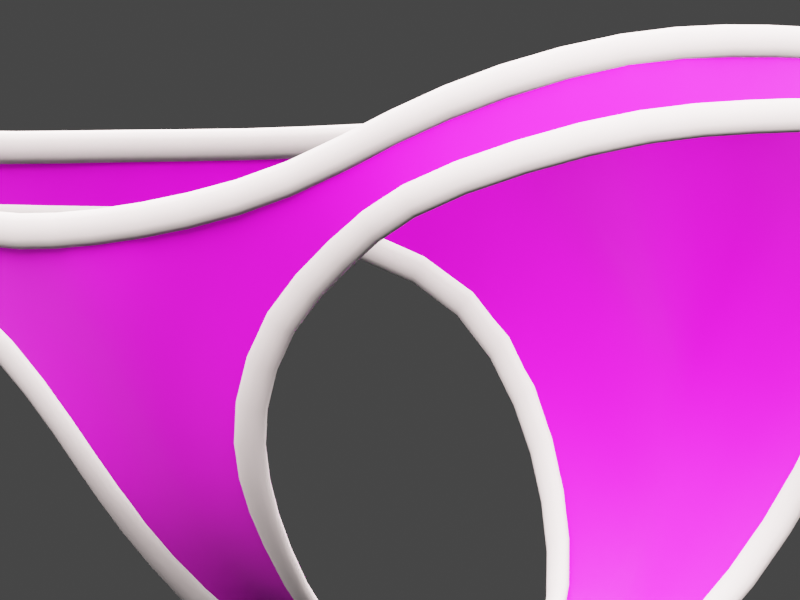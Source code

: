 # Source: clothes002.blend  (saved by Blender 2.80.75; exported with 4.5.12 LTS)
import bpy
from mathutils import Matrix  # noqa: F401  (used for matrix-valued properties, if any)

bpy.ops.wm.read_factory_settings(use_empty=True)
scene = bpy.context.scene
scene.name = 'Scene'

# ---- collections
col_collection = bpy.data.collections.new('Collection'); scene.collection.children.link(col_collection)

# ---- images (referenced by path relative to the original .blend; pixels are not part of the script)
import os
ASSET_DIR = os.environ.get("B2B_ASSET_DIR", "")  # directory of the original .blend (textures are referenced by path, not embedded)
HERE = os.path.dirname(os.path.abspath(__file__))  # packed textures are extracted next to this script under _unpacked/

def load_image(name, relpath, width, height, colorspace="sRGB"):
    """Load a texture the original file referenced (path relative to the .blend, or extracted next to this script)."""
    p = next((c for c in (os.path.join(HERE, relpath), os.path.join(ASSET_DIR, relpath)) if relpath and os.path.exists(c)), "")
    if p:
        img = bpy.data.images.load(p, check_existing=True)
        img.name = name
    else:  # same state as the original file: an image datablock whose file is absent (Cycles renders it pink)
        img = bpy.data.images.new(name, width, height)
        img.source = "FILE"
        img.filepath = "//" + (relpath or name)
    img.colorspace_settings.name = colorspace
    return img
img_tex_shorts_striped_png_001 = load_image('tex_shorts_striped.png.001', 'tex_shorts_striped.png', 1024, 1024, 'sRGB')

# ---- materials (node trees are filled in below, after node groups)
mat_matshorts_waku_001 = bpy.data.materials.new('MatShorts_waku.001')
mat_matshort_spripe = bpy.data.materials.new('MatShort_spripe')

# ---- material node trees
mat_matshorts_waku_001.use_nodes = True; mat_matshorts_waku_001.node_tree.nodes.clear()
_N = mat_matshorts_waku_001.node_tree.nodes; _L = mat_matshorts_waku_001.node_tree.links
n0 = _N.new('ShaderNodeOutputMaterial'); n0.name = 'Material Output'; n0.location = (300, 300)
n1 = _N.new('ShaderNodeBsdfPrincipled'); n1.name = 'Principled BSDF'; n1.location = (10, 300)
n1.distribution = 'GGX'
n1.subsurface_method = 'BURLEY'
n1.inputs[3].default_value = 1.45
n1.inputs[27].default_value = (0.0, 0.0, 0.0, 1.0)
n1.inputs[28].default_value = 1.0
_L.new(n1.outputs[0], n0.inputs[0])
n0.is_active_output = True
mat_matshort_spripe.use_nodes = True; mat_matshort_spripe.node_tree.nodes.clear()
_N = mat_matshort_spripe.node_tree.nodes; _L = mat_matshort_spripe.node_tree.links
n0 = _N.new('ShaderNodeOutputMaterial'); n0.name = 'Material Output'; n0.location = (576, 300)
n1 = _N.new('ShaderNodeBsdfPrincipled'); n1.name = 'Principled BSDF'; n1.location = (286, 300)
n1.distribution = 'GGX'
n1.subsurface_method = 'BURLEY'
n1.inputs[2].default_value = 0.6
n1.inputs[3].default_value = 1.45
n1.inputs[13].default_value = 0.1
n1.inputs[24].default_value = 0.1
n1.inputs[27].default_value = (0.0, 0.0, 0.0, 1.0)
n1.inputs[28].default_value = 1.0
n2 = _N.new('ShaderNodeTexImage'); n2.name = 'Image Texture'; n2.location = (-47, 68)
n2.image = img_tex_shorts_striped_png_001
_L.new(n1.outputs[0], n0.inputs[0])
_L.new(n2.outputs[0], n1.inputs[0])
n0.is_active_output = True

# ---- world
world_world = bpy.data.worlds.new('World'); scene.world = world_world
world_world.use_nodes = True; world_world.node_tree.nodes.clear()
_N = world_world.node_tree.nodes; _L = world_world.node_tree.links
n0 = _N.new('ShaderNodeOutputWorld'); n0.name = 'World Output'; n0.location = (300, 300)
n1 = _N.new('ShaderNodeBackground'); n1.name = 'Background'; n1.location = (10, 300)
n1.inputs[0].default_value = (0.05088, 0.05088, 0.05088, 1.0)
_L.new(n1.outputs[0], n0.inputs[0])
n0.is_active_output = True
world_world.color = (0.05088, 0.05088, 0.05088)
world_world.use_sun_shadow = False
world_world.sun_shadow_jitter_overblur = 0.0

# ---- cameras
cam_camera = bpy.data.cameras.new('Camera')
cam_camera.clip_end = 200.0
cam_camera.lens = 412.3
cam_camera.ortho_scale = 7.314
cam_camera.lens_unit = 'FOV'

# ---- lights
light_light = bpy.data.lights.new('Light', 'SUN')
light_light.color = (1.0, 0.8226, 0.8127)
light_light.transmission_factor = 0.0
light_light.angle = 2.094
light_light.energy = 30.0
light_light.shadow_soft_size = 0.1
light_light.shadow_cascade_max_distance = 1000.0
light_light.cycles.max_bounces = 16

# ---- meshes
me_cube = bpy.data.meshes.new('Cube')
me_cube.from_pydata([(-0.001322, -0.001322, -0.001322), (-0.001322, -0.001322, 0.001322), (-0.001322, 0.001322, -0.001322), (-0.001322, 0.001322, 0.001322), (0.001322, -0.001322, -0.001322), (0.001322, -0.001322, 0.001322), (0.001322, 0.001322, -0.001322), (0.001322, 0.001322, 0.001322)], [], [(0, 1, 3, 2), (2, 3, 7, 6), (6, 7, 5, 4), (4, 5, 1, 0), (2, 6, 4, 0), (7, 3, 1, 5)])
_uv = me_cube.uv_layers.new(name='UVMap')
_uv.uv.foreach_set('vector', [0.375, 0.0, 0.625, 0.0, 0.625, 0.25, 0.375, 0.25, 0.375, 0.25, 0.625, 0.25, 0.625, 0.5, 0.375, 0.5, 0.375, 0.5, 0.625, 0.5, 0.625, 0.75, 0.375, 0.75, 0.375, 0.75, 0.625, 0.75, 0.625, 1.0, 0.375, 1.0, 0.125, 0.5, 0.375, 0.5, 0.375, 0.75, 0.125, 0.75, 0.625, 0.5, 0.875, 0.5, 0.875, 0.75, 0.625, 0.75])
me_cube.use_remesh_preserve_volume = False
me_cube.use_remesh_preserve_attributes = False
me_cube.use_mirror_vertex_groups = False
me_cube.update()
me_cylinder_003 = bpy.data.meshes.new('Cylinder.003')
me_cylinder_003.from_pydata([(2.396e-05, -4.7, 47.55), (2.398e-05, -4.757, 47.74), (2.399e-05, -4.87, 47.74), (2.399e-05, -4.926, 47.55), (2.398e-05, -4.87, 47.35), (2.396e-05, -4.757, 47.35), (1.22, -4.617, 47.61), (1.225, -4.673, 47.81), (1.235, -4.786, 47.81), (1.24, -4.842, 47.61), (1.235, -4.786, 47.41), (1.225, -4.673, 47.41), (2.412, -4.361, 47.83), (2.386, -4.418, 48.02), (2.411, -4.529, 48.02), (2.461, -4.581, 47.83), (2.487, -4.523, 47.64), (2.462, -4.413, 47.64), (3.618, -4.075, 48.34), (3.576, -4.134, 48.54), (3.619, -4.238, 48.55), (3.702, -4.283, 48.37), (3.743, -4.224, 48.18), (3.701, -4.12, 48.16), (4.602, -3.612, 48.75), (4.57, -3.666, 48.94), (4.628, -3.762, 48.96), (4.717, -3.804, 48.78), (4.749, -3.751, 48.59), (4.692, -3.655, 48.57), (5.437, -2.661, 49.1), (5.429, -2.692, 49.3), (5.515, -2.761, 49.32), (5.609, -2.798, 49.15), (5.618, -2.766, 48.94), (5.531, -2.698, 48.92), (5.785, -1.498, 49.25), (5.778, -1.504, 49.46), (5.881, -1.536, 49.49), (5.99, -1.562, 49.32), (5.997, -1.556, 49.12), (5.894, -1.525, 49.08), (5.785, -0.2755, 49.35), (5.781, -0.2833, 49.56), (5.889, -0.2744, 49.59), (6.0, -0.2579, 49.42), (6.004, -0.2501, 49.22), (5.897, -0.259, 49.18), (5.435, 1.077, 49.48), (5.427, 1.069, 49.69), (5.532, 1.093, 49.72), (5.643, 1.125, 49.56), (5.65, 1.133, 49.35), (5.546, 1.109, 49.32), (4.732, 2.419, 49.56), (4.706, 2.419, 49.76), (4.787, 2.485, 49.8), (4.894, 2.552, 49.64), (4.92, 2.552, 49.44), (4.839, 2.485, 49.4), (3.751, 3.209, 49.6), (3.729, 3.184, 49.8), (3.781, 3.272, 49.85), (3.855, 3.385, 49.7), (3.878, 3.41, 49.49), (3.826, 3.322, 49.45), (2.473, 3.649, 49.59), (2.462, 3.617, 49.79), (2.476, 3.718, 49.84), (2.501, 3.851, 49.69), (2.512, 3.883, 49.49), (2.498, 3.782, 49.44), (1.187, 3.688, 49.58), (1.181, 3.655, 49.78), (1.181, 3.757, 49.83), (1.187, 3.892, 49.68), (1.193, 3.925, 49.48), (1.194, 3.823, 49.43), (0.0, 3.631, 49.58), (0.0, 3.598, 49.78), (0.0, 3.7, 49.83), (0.0, 3.835, 49.68), (0.0, 3.868, 49.48), (0.0, 3.766, 49.43), (1.305, -3.837, 45.71), (1.133, -3.945, 45.73), (1.147, -4.038, 45.67), (1.332, -4.022, 45.59), (1.504, -3.914, 45.57), (1.49, -3.821, 45.63), (1.949, -4.06, 46.57), (1.8, -4.173, 46.65), (1.806, -4.274, 46.59), (1.962, -4.261, 46.46), (2.111, -4.148, 46.38), (2.105, -4.048, 46.44), (2.846, -4.024, 47.16), (2.752, -4.133, 47.31), (2.747, -4.239, 47.27), (2.835, -4.235, 47.08), (2.929, -4.126, 46.94), (2.935, -4.02, 46.98), (3.735, -4.162, 47.55), (3.677, -4.224, 47.74), (3.717, -4.328, 47.75), (3.816, -4.371, 47.58), (3.875, -4.309, 47.39), (3.834, -4.204, 47.38), (4.945, -3.691, 47.94), (4.913, -3.745, 48.13), (4.971, -3.84, 48.15), (5.06, -3.883, 47.97), (5.092, -3.83, 47.78), (5.034, -3.734, 47.76), (5.786, -2.746, 48.28), (5.771, -2.782, 48.48), (5.859, -2.848, 48.5), (5.962, -2.878, 48.33), (5.977, -2.842, 48.13), (5.889, -2.776, 48.1), (6.02, -1.498, 48.44), (6.014, -1.504, 48.64), (6.117, -1.536, 48.68), (6.226, -1.562, 48.51), (6.233, -1.556, 48.3), (6.13, -1.525, 48.27), (6.104, -0.2031, 48.6), (6.099, -0.2108, 48.8), (6.207, -0.2019, 48.84), (6.318, -0.1854, 48.67), (6.322, -0.1777, 48.46), (6.215, -0.1865, 48.43), (5.782, 1.241, 48.68), (5.775, 1.234, 48.88), (5.876, 1.269, 48.92), (5.984, 1.313, 48.75), (5.991, 1.32, 48.55), (5.89, 1.284, 48.51), (4.957, 2.602, 48.73), (4.931, 2.602, 48.93), (5.012, 2.668, 48.97), (5.119, 2.735, 48.81), (5.145, 2.735, 48.61), (5.064, 2.668, 48.57), (4.039, 3.606, 48.54), (3.98, 3.616, 48.73), (4.029, 3.707, 48.78), (4.138, 3.789, 48.63), (4.197, 3.78, 48.43), (4.147, 3.688, 48.39), (3.071, 4.31, 47.88), (2.932, 4.38, 48.01), (2.955, 4.489, 48.03), (3.118, 4.529, 47.91), (3.257, 4.459, 47.78), (3.233, 4.349, 47.77), (2.412, 4.461, 46.7), (2.245, 4.498, 46.82), (2.239, 4.611, 46.83), (2.398, 4.686, 46.72), (2.564, 4.648, 46.61), (2.571, 4.536, 46.6), (1.904, 4.317, 45.56), (1.717, 4.341, 45.64), (1.698, 4.452, 45.64), (1.866, 4.54, 45.57), (2.053, 4.516, 45.49), (2.072, 4.405, 45.49), (1.35, 3.803, 44.4), (1.159, 3.821, 44.47), (1.117, 3.914, 44.42), (1.266, 3.99, 44.31), (1.457, 3.972, 44.24), (1.499, 3.879, 44.29), (0.9978, 3.037, 43.54), (0.8068, 3.063, 43.61), (0.763, 3.146, 43.55), (0.9102, 3.203, 43.42), (1.101, 3.177, 43.35), (1.145, 3.095, 43.41), (0.6806, 2.174, 43.15), (0.4932, 2.208, 43.22), (0.4371, 2.261, 43.14), (0.5686, 2.28, 42.99), (0.756, 2.247, 42.92), (0.812, 2.194, 43.0), (0.572, 1.332, 43.19), (0.3816, 1.358, 43.26), (0.319, 1.38, 43.17), (0.4468, 1.376, 43.01), (0.6372, 1.35, 42.94), (0.6998, 1.328, 43.03), (0.5742, 0.4646, 43.29), (0.382, 0.4674, 43.36), (0.3172, 0.4816, 43.26), (0.4446, 0.4929, 43.11), (0.6368, 0.4901, 43.04), (0.7015, 0.4759, 43.13), (0.5741, -0.5067, 43.33), (0.382, -0.5031, 43.39), (0.3173, -0.4887, 43.3), (0.4447, -0.4778, 43.14), (0.6368, -0.4814, 43.08), (0.7015, -0.4958, 43.17), (0.5741, -1.363, 43.41), (0.382, -1.335, 43.47), (0.3173, -1.356, 43.38), (0.4447, -1.405, 43.23), (0.6368, -1.434, 43.16), (0.7015, -1.413, 43.26), (0.6776, -2.143, 43.7), (0.4806, -2.167, 43.74), (0.4308, -2.202, 43.65), (0.5781, -2.214, 43.51), (0.775, -2.19, 43.46), (0.8248, -2.154, 43.56), (0.875, -2.926, 44.41), (0.6766, -2.964, 44.43), (0.6457, -3.028, 44.35), (0.813, -3.055, 44.23), (1.011, -3.017, 44.21), (1.042, -2.953, 44.3), (1.034, -3.466, 45.01), (0.856, -3.565, 45.02), (0.8699, -3.658, 44.96), (1.061, -3.653, 44.89), (1.239, -3.553, 44.88), (1.225, -3.46, 44.95), (3.679, -4.194, 48.3), (4.677, -3.687, 48.67), (3.766, -4.272, 47.58), (4.968, -3.777, 48.03), (3.737, -4.246, 47.82), (3.708, -4.22, 48.06), (4.774, -3.717, 48.46), (4.871, -3.747, 48.24), (5.565, -2.747, 49.06), (5.899, -2.813, 48.39), (5.692, -2.792, 48.83), (5.791, -2.81, 48.63), (5.897, -1.536, 49.23), (6.111, -1.514, 48.55), (5.968, -1.529, 49.0), (6.04, -1.521, 48.77), (5.929, -0.2646, 49.34), (6.16, -0.2156, 48.72), (6.006, -0.2482, 49.13), (6.083, -0.2319, 48.93), (5.538, 1.116, 49.43), (5.816, 1.274, 48.81), (5.631, 1.169, 49.23), (5.724, 1.221, 49.02), (4.844, 2.507, 49.53), (5.001, 2.651, 48.82), (4.896, 2.555, 49.29), (4.949, 2.603, 49.06), (3.803, 3.315, 49.58), (4.03, 3.688, 48.63), (3.879, 3.439, 49.27), (3.954, 3.564, 48.95), (2.841, 4.222, 48.46), (2.638, 3.977, 49.07), (3.02, 4.438, 47.9), (2.494, 3.752, 49.65), (1.78, 4.612, 47.23), (1.356, 4.582, 47.77), (2.333, 4.548, 46.74), (1.165, 4.26, 48.66), (1.188, 3.806, 49.63), (1.145, 4.614, 45.76), (0.6112, 4.633, 46.03), (1.782, 4.402, 45.59), (0.0, 4.585, 46.25), (0.0, 4.125, 48.38), (0.0, 3.755, 49.57), (0.5898, 4.472, 47.64), (0.0, 4.387, 47.24), (0.8043, 3.955, 44.56), (0.3903, 4.048, 44.72), (1.218, 3.882, 44.4), (0.0, 3.909, 44.87), (0.5679, 3.225, 43.61), (0.2972, 3.318, 43.71), (0.8938, 3.132, 43.5), (0.0, 3.406, 43.81), (0.3431, 2.309, 43.17), (0.1734, 2.37, 43.24), (0.5557, 2.249, 43.1), (0.0, 2.427, 43.3), (0.2708, 1.37, 43.14), (0.1222, 1.381, 43.18), (0.3988, 1.359, 43.09), (0.0, 1.4, 43.23), (0.2773, 0.4911, 43.22), (0.1287, 0.4919, 43.26), (0.3988, 0.4902, 43.17), (1.49e-08, 0.4925, 43.31), (0.2773, -0.4973, 43.26), (0.1287, -0.4965, 43.31), (0.3988, -0.4981, 43.22), (1.49e-08, -0.4959, 43.36), (0.3219, -1.377, 43.36), (0.1494, -1.376, 43.41), (0.463, -1.378, 43.3), (0.0, -1.375, 43.47), (0.3603, -2.177, 43.67), (0.1607, -2.19, 43.69), (0.5254, -2.166, 43.63), (0.0, -2.201, 43.72), (0.5415, -3.022, 44.34), (0.2434, -3.053, 44.37), (0.789, -2.996, 44.31), (0.0, -3.08, 44.4), (0.6707, -3.584, 44.98), (0.3295, -3.623, 45.03), (0.9832, -3.552, 44.94), (0.0, -3.656, 45.05), (0.8248, -4.123, 45.98), (0.4126, -4.289, 46.28), (1.233, -3.948, 45.68), (0.0, -4.487, 46.46), (1.683, -4.342, 46.86), (1.398, -4.542, 47.21), (1.879, -4.163, 46.53), (1.151, -4.73, 47.54), (2.698, -4.248, 47.35), (2.569, -4.368, 47.57), (2.815, -4.14, 47.16), (2.433, -4.481, 47.76), (0.0, -4.832, 47.48)], [], [(0, 6, 11, 5), (4, 10, 9, 3), (2, 8, 7, 1), (5, 11, 10, 4), (3, 9, 8, 2), (1, 7, 6, 0), (8, 14, 13, 7), (11, 17, 16, 10), (9, 15, 14, 8), (7, 13, 12, 6), (6, 12, 17, 11), (10, 16, 15, 9), (13, 19, 18, 12), (12, 18, 23, 17), (16, 22, 21, 15), (14, 20, 19, 13), (17, 23, 22, 16), (15, 21, 20, 14), (18, 24, 29, 23), (22, 28, 27, 21), (20, 26, 25, 19), (23, 29, 28, 22), (21, 27, 26, 20), (19, 25, 24, 18), (29, 35, 34, 28), (27, 33, 32, 26), (25, 31, 30, 24), (24, 30, 35, 29), (28, 34, 33, 27), (26, 32, 31, 25), (30, 36, 41, 35), (34, 40, 39, 33), (32, 38, 37, 31), (35, 41, 40, 34), (33, 39, 38, 32), (31, 37, 36, 30), (41, 47, 46, 40), (39, 45, 44, 38), (37, 43, 42, 36), (36, 42, 47, 41), (40, 46, 45, 39), (38, 44, 43, 37), (46, 52, 51, 45), (44, 50, 49, 43), (47, 53, 52, 46), (45, 51, 50, 44), (43, 49, 48, 42), (42, 48, 53, 47), (51, 57, 56, 50), (49, 55, 54, 48), (48, 54, 59, 53), (52, 58, 57, 51), (50, 56, 55, 49), (53, 59, 58, 52), (56, 62, 61, 55), (59, 65, 64, 58), (57, 63, 62, 56), (55, 61, 60, 54), (54, 60, 65, 59), (58, 64, 63, 57), (61, 67, 66, 60), (60, 66, 71, 65), (64, 70, 69, 63), (62, 68, 67, 61), (65, 71, 70, 64), (63, 69, 68, 62), (71, 77, 76, 70), (69, 75, 74, 68), (67, 73, 72, 66), (66, 72, 77, 71), (70, 76, 75, 69), (68, 74, 73, 67), (72, 78, 83, 77), (76, 82, 81, 75), (74, 80, 79, 73), (77, 83, 82, 76), (75, 81, 80, 74), (73, 79, 78, 72), (84, 90, 95, 89), (88, 94, 93, 87), (86, 92, 91, 85), (89, 95, 94, 88), (87, 93, 92, 86), (85, 91, 90, 84), (92, 98, 97, 91), (95, 101, 100, 94), (93, 99, 98, 92), (91, 97, 96, 90), (90, 96, 101, 95), (94, 100, 99, 93), (97, 103, 102, 96), (96, 102, 107, 101), (100, 106, 105, 99), (98, 104, 103, 97), (101, 107, 106, 100), (99, 105, 104, 98), (102, 108, 113, 107), (106, 112, 111, 105), (104, 110, 109, 103), (107, 113, 112, 106), (105, 111, 110, 104), (103, 109, 108, 102), (113, 119, 118, 112), (111, 117, 116, 110), (109, 115, 114, 108), (108, 114, 119, 113), (112, 118, 117, 111), (110, 116, 115, 109), (114, 120, 125, 119), (118, 124, 123, 117), (116, 122, 121, 115), (119, 125, 124, 118), (117, 123, 122, 116), (115, 121, 120, 114), (125, 131, 130, 124), (123, 129, 128, 122), (121, 127, 126, 120), (120, 126, 131, 125), (124, 130, 129, 123), (122, 128, 127, 121), (130, 136, 135, 129), (128, 134, 133, 127), (131, 137, 136, 130), (129, 135, 134, 128), (127, 133, 132, 126), (126, 132, 137, 131), (135, 141, 140, 134), (133, 139, 138, 132), (132, 138, 143, 137), (136, 142, 141, 135), (134, 140, 139, 133), (137, 143, 142, 136), (140, 146, 145, 139), (143, 149, 148, 142), (141, 147, 146, 140), (139, 145, 144, 138), (138, 144, 149, 143), (142, 148, 147, 141), (145, 151, 150, 144), (144, 150, 155, 149), (148, 154, 153, 147), (146, 152, 151, 145), (149, 155, 154, 148), (147, 153, 152, 146), (155, 161, 160, 154), (153, 159, 158, 152), (151, 157, 156, 150), (150, 156, 161, 155), (154, 160, 159, 153), (152, 158, 157, 151), (156, 162, 167, 161), (160, 166, 165, 159), (158, 164, 163, 157), (161, 167, 166, 160), (159, 165, 164, 158), (157, 163, 162, 156), (162, 168, 173, 167), (166, 172, 171, 165), (164, 170, 169, 163), (167, 173, 172, 166), (165, 171, 170, 164), (163, 169, 168, 162), (173, 179, 178, 172), (171, 177, 176, 170), (169, 175, 174, 168), (168, 174, 179, 173), (172, 178, 177, 171), (170, 176, 175, 169), (174, 180, 185, 179), (178, 184, 183, 177), (176, 182, 181, 175), (179, 185, 184, 178), (177, 183, 182, 176), (175, 181, 180, 174), (185, 191, 190, 184), (183, 189, 188, 182), (181, 187, 186, 180), (180, 186, 191, 185), (184, 190, 189, 183), (182, 188, 187, 181), (186, 192, 197, 191), (190, 196, 195, 189), (188, 194, 193, 187), (191, 197, 196, 190), (189, 195, 194, 188), (187, 193, 192, 186), (197, 203, 202, 196), (195, 201, 200, 194), (193, 199, 198, 192), (192, 198, 203, 197), (196, 202, 201, 195), (194, 200, 199, 193), (202, 208, 207, 201), (200, 206, 205, 199), (203, 209, 208, 202), (201, 207, 206, 200), (199, 205, 204, 198), (198, 204, 209, 203), (207, 213, 212, 206), (205, 211, 210, 204), (204, 210, 215, 209), (208, 214, 213, 207), (206, 212, 211, 205), (209, 215, 214, 208), (212, 218, 217, 211), (215, 221, 220, 214), (213, 219, 218, 212), (211, 217, 216, 210), (210, 216, 221, 215), (214, 220, 219, 213), (89, 227, 222, 84), (87, 225, 226, 88), (85, 223, 224, 86), (88, 226, 227, 89), (86, 224, 225, 87), (84, 222, 223, 85), (217, 223, 222, 216), (216, 222, 227, 221), (220, 226, 225, 219), (218, 224, 223, 217), (221, 227, 226, 220), (219, 225, 224, 218), (232, 230, 231, 235), (228, 233, 234, 229), (233, 232, 235, 234), (234, 235, 239, 238), (229, 234, 238, 236), (235, 231, 237, 239), (238, 239, 243, 242), (236, 238, 242, 240), (239, 237, 241, 243), (242, 243, 247, 246), (240, 242, 246, 244), (243, 241, 245, 247), (246, 247, 251, 250), (244, 246, 250, 248), (247, 245, 249, 251), (250, 251, 255, 254), (248, 250, 254, 252), (251, 249, 253, 255), (254, 255, 259, 258), (252, 254, 258, 256), (255, 253, 257, 259), (258, 259, 260, 261), (259, 257, 262, 260), (256, 258, 261, 263), (263, 261, 265, 267), (260, 262, 266, 264), (261, 260, 264, 265), (263, 267, 268), (267, 265, 275), (264, 266, 271, 269), (265, 264, 269, 270), (268, 267, 273, 274), (276, 273, 267, 275), (275, 265, 270, 272), (275, 272, 276), (272, 270, 278, 280), (269, 271, 279, 277), (270, 269, 277, 278), (280, 278, 282, 284), (277, 279, 283, 281), (278, 277, 281, 282), (284, 282, 286, 288), (281, 283, 287, 285), (282, 281, 285, 286), (288, 286, 290, 292), (285, 287, 291, 289), (286, 285, 289, 290), (292, 290, 294, 296), (289, 291, 295, 293), (290, 289, 293, 294), (296, 294, 298, 300), (293, 295, 299, 297), (294, 293, 297, 298), (300, 298, 302, 304), (297, 299, 303, 301), (298, 297, 301, 302), (304, 302, 306, 308), (301, 303, 307, 305), (302, 301, 305, 306), (308, 306, 310, 312), (305, 307, 311, 309), (306, 305, 309, 310), (312, 310, 314, 316), (309, 311, 315, 313), (310, 309, 313, 314), (316, 314, 318, 320), (313, 315, 319, 317), (314, 313, 317, 318), (320, 318, 322, 324), (317, 319, 323, 321), (318, 317, 321, 322), (324, 322, 326, 328), (321, 323, 327, 325), (322, 321, 325, 326), (328, 326, 233, 228), (325, 327, 230, 232), (326, 325, 232, 233), (320, 324, 329)])
me_cylinder_003.polygons.foreach_set('use_smooth', [True] * 300)
me_cylinder_003.polygons.foreach_set('material_index', [0, 0, 0, 0, 0, 0, 0, 0, 0, 0, 0, 0, 0, 0, 0, 0, 0, 0, 0, 0, 0, 0, 0, 0, 0, 0, 0, 0, 0, 0, 0, 0, 0, 0, 0, 0, 0, 0, 0, 0, 0, 0, 0, 0, 0, 0, 0, 0, 0, 0, 0, 0, 0, 0, 0, 0, 0, 0, 0, 0, 0, 0, 0, 0, 0, 0, 0, 0, 0, 0, 0, 0, 0, 0, 0, 0, 0, 0, 0, 0, 0, 0, 0, 0, 0, 0, 0, 0, 0, 0, 0, 0, 0, 0, 0, 0, 0, 0, 0, 0, 0, 0, 0, 0, 0, 0, 0, 0, 0, 0, 0, 0, 0, 0, 0, 0, 0, 0, 0, 0, 0, 0, 0, 0, 0, 0, 0, 0, 0, 0, 0, 0, 0, 0, 0, 0, 0, 0, 0, 0, 0, 0, 0, 0, 0, 0, 0, 0, 0, 0, 0, 0, 0, 0, 0, 0, 0, 0, 0, 0, 0, 0, 0, 0, 0, 0, 0, 0, 0, 0, 0, 0, 0, 0, 0, 0, 0, 0, 0, 0, 0, 0, 0, 0, 0, 0, 0, 0, 0, 0, 0, 0, 0, 0, 0, 0, 0, 0, 0, 0, 0, 0, 0, 0, 0, 0, 0, 0, 0, 0, 0, 0, 0, 0, 0, 0, 0, 0, 0, 0, 0, 0, 1, 1, 1, 1, 1, 1, 1, 1, 1, 1, 1, 1, 1, 1, 1, 1, 1, 1, 1, 1, 1, 1, 1, 1, 1, 1, 1, 1, 1, 1, 1, 1, 1, 1, 1, 1, 1, 1, 1, 1, 1, 1, 1, 1, 1, 1, 1, 1, 1, 1, 1, 1, 1, 1, 1, 1, 1, 1, 1, 1, 1, 1, 1, 1, 1, 1, 1, 1, 1, 1, 1, 1, 1, 1, 1, 1, 1, 1])
_uv = me_cylinder_003.uv_layers.new(name='UVMap')
_uv.uv.foreach_set('vector', [0.0, 0.0, 0.0, 0.0, 0.0, 0.0, 0.0, 0.0, 0.0, 0.0, 0.0, 0.0, 0.0, 0.0, 0.0, 0.0, 0.0, 0.0, 0.0, 0.0, 0.0, 0.0, 0.0, 0.0, 0.0, 0.0, 0.0, 0.0, 0.0, 0.0, 0.0, 0.0, 0.0, 0.0, 0.0, 0.0, 0.0, 0.0, 0.0, 0.0, 0.0, 0.0, 0.0, 0.0, 0.0, 0.0, 0.0, 0.0, 0.0, 0.0, 0.0, 0.0, 0.0, 0.0, 0.0, 0.0, 0.0, 0.0, 0.0, 0.0, 0.0, 0.0, 0.0, 0.0, 0.0, 0.0, 0.0, 0.0, 0.0, 0.0, 0.0, 0.0, 0.0, 0.0, 0.0, 0.0, 0.0, 0.0, 0.0, 0.0, 0.0, 0.0, 0.0, 0.0, 0.0, 0.0, 0.0, 0.0, 0.0, 0.0, 0.0, 0.0, 0.0, 0.0, 0.0, 0.0, 0.0, 0.0, 0.0, 0.0, 0.0, 0.0, 0.0, 0.0, 0.0, 0.0, 0.0, 0.0, 0.0, 0.0, 0.0, 0.0, 0.0, 0.0, 0.0, 0.0, 0.0, 0.0, 0.0, 0.0, 0.0, 0.0, 0.0, 0.0, 0.0, 0.0, 0.0, 0.0, 0.0, 0.0, 0.0, 0.0, 0.0, 0.0, 0.0, 0.0, 0.0, 0.0, 0.0, 0.0, 0.0, 0.0, 0.0, 0.0, 0.0, 0.0, 0.0, 0.0, 0.0, 0.0, 0.0, 0.0, 0.0, 0.0, 0.0, 0.0, 0.0, 0.0, 0.0, 0.0, 0.0, 0.0, 0.0, 0.0, 0.0, 0.0, 0.0, 0.0, 0.0, 0.0, 0.0, 0.0, 0.0, 0.0, 0.0, 0.0, 0.0, 0.0, 0.0, 0.0, 0.0, 0.0, 0.0, 0.0, 0.0, 0.0, 0.0, 0.0, 0.0, 0.0, 0.0, 0.0, 0.0, 0.0, 0.0, 0.0, 0.0, 0.0, 0.0, 0.0, 0.0, 0.0, 0.0, 0.0, 0.0, 0.0, 0.0, 0.0, 0.0, 0.0, 0.0, 0.0, 0.0, 0.0, 0.0, 0.0, 0.0, 0.0, 0.0, 0.0, 0.0, 0.0, 0.0, 0.0, 0.0, 0.0, 0.0, 0.0, 0.0, 0.0, 0.0, 0.0, 0.0, 0.0, 0.0, 0.0, 0.0, 0.0, 0.0, 0.0, 0.0, 0.0, 0.0, 0.0, 0.0, 0.0, 0.0, 0.0, 0.0, 0.0, 0.0, 0.0, 0.0, 0.0, 0.0, 0.0, 0.0, 0.0, 0.0, 0.0, 0.0, 0.0, 0.0, 0.0, 0.0, 0.0, 0.0, 0.0, 0.0, 0.0, 0.0, 0.0, 0.0, 0.0, 0.0, 0.0, 0.0, 0.0, 0.0, 0.0, 0.0, 0.0, 0.0, 0.0, 0.0, 0.0, 0.0, 0.0, 0.0, 0.0, 0.0, 0.0, 0.0, 0.0, 0.0, 0.0, 0.0, 0.0, 0.0, 0.0, 0.0, 0.0, 0.0, 0.0, 0.0, 0.0, 0.0, 0.0, 0.0, 0.0, 0.0, 0.0, 0.0, 0.0, 0.0, 0.0, 0.0, 0.0, 0.0, 0.0, 0.0, 0.0, 0.0, 0.0, 0.0, 0.0, 0.0, 0.0, 0.0, 0.0, 0.0, 0.0, 0.0, 0.0, 0.0, 0.0, 0.0, 0.0, 0.0, 0.0, 0.0, 0.0, 0.0, 0.0, 0.0, 0.0, 0.0, 0.0, 0.0, 0.0, 0.0, 0.0, 0.0, 0.0, 0.0, 0.0, 0.0, 0.0, 0.0, 0.0, 0.0, 0.0, 0.0, 0.0, 0.0, 0.0, 0.0, 0.0, 0.0, 0.0, 0.0, 0.0, 0.0, 0.0, 0.0, 0.0, 0.0, 0.0, 0.0, 0.0, 0.0, 0.0, 0.0, 0.0, 0.0, 0.0, 0.0, 0.0, 0.0, 0.0, 0.0, 0.0, 0.0, 0.0, 0.0, 0.0, 0.0, 0.0, 0.0, 0.0, 0.0, 0.0, 0.0, 0.0, 0.0, 0.0, 0.0, 0.0, 0.0, 0.0, 0.0, 0.0, 0.0, 0.0, 0.0, 0.0, 0.0, 0.0, 0.0, 0.0, 0.0, 0.0, 0.0, 0.0, 0.0, 0.0, 0.0, 0.0, 0.0, 0.0, 0.0, 0.0, 0.0, 0.0, 0.0, 0.0, 0.0, 0.0, 0.0, 0.0, 0.0, 0.0, 0.0, 0.0, 0.0, 0.0, 0.0, 0.0, 0.0, 0.0, 0.0, 0.0, 0.0, 0.0, 0.0, 0.0, 0.0, 0.0, 0.0, 0.0, 0.0, 0.0, 0.0, 0.0, 0.0, 0.0, 0.0, 0.0, 0.0, 0.0, 0.0, 0.0, 0.0, 0.0, 0.0, 0.0, 0.0, 0.0, 0.0, 0.0, 0.0, 0.0, 0.0, 0.0, 0.0, 0.0, 0.0, 0.0, 0.0, 0.0, 0.0, 0.0, 0.0, 0.0, 0.0, 0.0, 0.0, 0.0, 0.0, 0.0, 0.0, 0.0, 0.0, 0.0, 0.0, 0.0, 0.0, 0.0, 0.0, 0.0, 0.0, 0.0, 0.0, 0.0, 0.0, 0.0, 0.0, 0.0, 0.0, 0.0, 0.0, 0.0, 0.0, 0.0, 0.0, 0.0, 0.0, 0.0, 0.0, 0.0, 0.0, 0.0, 0.0, 0.0, 0.0, 0.0, 0.0, 0.0, 0.0, 0.0, 0.0, 0.0, 0.0, 0.0, 0.0, 0.0, 0.0, 0.0, 0.0, 0.0, 0.0, 0.0, 0.0, 0.0, 0.0, 0.0, 0.0, 0.0, 0.0, 0.0, 0.0, 0.0, 0.0, 0.0, 0.0, 0.0, 0.0, 0.0, 0.0, 0.0, 0.0, 0.0, 0.0, 0.0, 0.0, 0.0, 0.0, 0.0, 0.0, 0.0, 0.0, 0.0, 0.0, 0.0, 0.0, 0.0, 0.0, 0.0, 0.0, 0.0, 0.0, 0.0, 0.0, 0.0, 0.0, 0.0, 0.0, 0.0, 0.0, 0.0, 0.0, 0.0, 0.0, 0.0, 0.0, 0.0, 0.0, 0.0, 0.0, 0.0, 0.0, 0.0, 0.0, 0.0, 0.0, 0.0, 0.0, 0.0, 0.0, 0.0, 0.0, 0.0, 0.0, 0.0, 0.0, 0.0, 0.0, 0.0, 0.0, 0.0, 0.0, 0.0, 0.0, 0.0, 0.0, 0.0, 0.0, 0.0, 0.0, 0.0, 0.0, 0.0, 0.0, 0.0, 0.0, 0.0, 0.0, 0.0, 0.0, 0.0, 0.0, 0.0, 0.0, 0.0, 0.0, 0.0, 0.0, 0.0, 0.0, 0.0, 0.0, 0.0, 0.0, 0.0, 0.0, 0.0, 0.0, 0.0, 0.0, 0.0, 0.0, 0.0, 0.0, 0.0, 0.0, 0.0, 0.0, 0.0, 0.0, 0.0, 0.0, 0.0, 0.0, 0.0, 0.0, 0.0, 0.0, 0.0, 0.0, 0.0, 0.0, 0.0, 0.0, 0.0, 0.0, 0.0, 0.0, 0.0, 0.0, 0.0, 0.0, 0.0, 0.0, 0.0, 0.0, 0.0, 0.0, 0.0, 0.0, 0.0, 0.0, 0.0, 0.0, 0.0, 0.0, 0.0, 0.0, 0.0, 0.0, 0.0, 0.0, 0.0, 0.0, 0.0, 0.0, 0.0, 0.0, 0.0, 0.0, 0.0, 0.0, 0.0, 0.0, 0.0, 0.0, 0.0, 0.0, 0.0, 0.0, 0.0, 0.0, 0.0, 0.0, 0.0, 0.0, 0.0, 0.0, 0.0, 0.0, 0.0, 0.0, 0.0, 0.0, 0.0, 0.0, 0.0, 0.0, 0.0, 0.0, 0.0, 0.0, 0.0, 0.0, 0.0, 0.0, 0.0, 0.0, 0.0, 0.0, 0.0, 0.0, 0.0, 0.0, 0.0, 0.0, 0.0, 0.0, 0.0, 0.0, 0.0, 0.0, 0.0, 0.0, 0.0, 0.0, 0.0, 0.0, 0.0, 0.0, 0.0, 0.0, 0.0, 0.0, 0.0, 0.0, 0.0, 0.0, 0.0, 0.0, 0.0, 0.0, 0.0, 0.0, 0.0, 0.0, 0.0, 0.0, 0.0, 0.0, 0.0, 0.0, 0.0, 0.0, 0.0, 0.0, 0.0, 0.0, 0.0, 0.0, 0.0, 0.0, 0.0, 0.0, 0.0, 0.0, 0.0, 0.0, 0.0, 0.0, 0.0, 0.0, 0.0, 0.0, 0.0, 0.0, 0.0, 0.0, 0.0, 0.0, 0.0, 0.0, 0.0, 0.0, 0.0, 0.0, 0.0, 0.0, 0.0, 0.0, 0.0, 0.0, 0.0, 0.0, 0.0, 0.0, 0.0, 0.0, 0.0, 0.0, 0.0, 0.0, 0.0, 0.0, 0.0, 0.0, 0.0, 0.0, 0.0, 0.0, 0.0, 0.0, 0.0, 0.0, 0.0, 0.0, 0.0, 0.0, 0.0, 0.0, 0.0, 0.0, 0.0, 0.0, 0.0, 0.0, 0.0, 0.0, 0.0, 0.0, 0.0, 0.0, 0.0, 0.0, 0.0, 0.0, 0.0, 0.0, 0.0, 0.0, 0.0, 0.0, 0.0, 0.0, 0.0, 0.0, 0.0, 0.0, 0.0, 0.0, 0.0, 0.0, 0.0, 0.0, 0.0, 0.0, 0.0, 0.0, 0.0, 0.0, 0.0, 0.0, 0.0, 0.0, 0.0, 0.0, 0.0, 0.0, 0.0, 0.0, 0.0, 0.0, 0.0, 0.0, 0.0, 0.0, 0.0, 0.0, 0.0, 0.0, 0.0, 0.0, 0.0, 0.0, 0.0, 0.0, 0.0, 0.0, 0.0, 0.0, 0.0, 0.0, 0.0, 0.0, 0.0, 0.0, 0.0, 0.0, 0.0, 0.0, 0.0, 0.0, 0.0, 0.0, 0.0, 0.0, 0.0, 0.0, 0.0, 0.0, 0.0, 0.0, 0.0, 0.0, 0.0, 0.0, 0.0, 0.0, 0.0, 0.0, 0.0, 0.0, 0.0, 0.0, 0.0, 0.0, 0.0, 0.0, 0.0, 0.0, 0.0, 0.0, 0.0, 0.0, 0.0, 0.0, 0.0, 0.0, 0.0, 0.0, 0.0, 0.0, 0.0, 0.0, 0.0, 0.0, 0.0, 0.0, 0.0, 0.0, 0.0, 0.0, 0.0, 0.0, 0.0, 0.0, 0.0, 0.0, 0.0, 0.0, 0.0, 0.0, 0.0, 0.0, 0.0, 0.0, 0.0, 0.0, 0.0, 0.0, 0.0, 0.0, 0.0, 0.0, 0.0, 0.0, 0.0, 0.0, 0.0, 0.0, 0.0, 0.0, 0.0, 0.0, 0.0, 0.0, 0.0, 0.0, 0.0, 0.0, 0.0, 0.0, 0.0, 0.0, 0.0, 0.0, 0.0, 0.0, 0.0, 0.0, 0.0, 0.0, 0.0, 0.0, 0.0, 0.0, 0.0, 0.0, 0.0, 0.0, 0.0, 0.0, 0.0, 0.0, 0.0, 0.0, 0.0, 0.0, 0.0, 0.0, 0.0, 0.0, 0.0, 0.0, 0.0, 0.0, 0.0, 0.0, 0.0, 0.0, 0.0, 0.0, 0.0, 0.0, 0.0, 0.0, 0.0, 0.0, 0.0, 0.0, 0.0, 0.0, 0.0, 0.0, 0.0, 0.0, 0.0, 0.0, 0.0, 0.0, 0.0, 0.0, 0.0, 0.0, 0.0, 0.0, 0.0, 0.0, 0.0, 0.0, 0.0, 0.0, 0.0, 0.0, 0.0, 0.0, 0.0, 0.0, 0.0, 0.0, 0.0, 0.0, 0.0, 0.0, 0.0, 0.0, 0.0, 0.0, 0.0, 0.0, 0.0, 0.0, 0.0, 0.0, 0.0, 0.0, 0.0, 0.0, 0.0, 0.0, 0.0, 0.0, 0.0, 0.0, 0.0, 0.0, 0.0, 0.0, 0.0, 0.0, 0.0, 0.0, 0.0, 0.0, 0.0, 0.0, 0.0, 0.0, 0.0, 0.0, 0.0, 0.0, 0.0, 0.0, 0.0, 0.0, 0.0, 0.0, 0.0, 0.0, 0.0, 0.0, 0.0, 0.0, 0.0, 0.0, 0.0, 0.0, 0.0, 0.0, 0.0, 0.0, 0.0, 0.0, 0.0, 0.0, 0.0, 0.0, 0.0, 0.0, 0.0, 0.0, 0.0, 0.0, 0.0, 0.0, 0.0, 0.0, 0.0, 0.0, 0.0, 0.0, 0.0, 0.0, 0.0, 0.0, 0.0, 0.0, 0.0, 0.0, 0.0, 0.0, 0.0, 0.0, 0.0, 0.0, 0.0, 0.0, 0.0, 0.0, 0.0, 0.0, 0.0, 0.0, 0.0, 0.0, 0.0, 0.0, 0.0, 0.0, 0.0, 0.0, 0.0, 0.0, 0.0, 0.0, 0.0, 0.0, 0.0, 0.0, 0.0, 0.0, 0.0, 0.0, 0.0, 0.0, 0.0, 0.0, 0.0, 0.0, 0.0, 0.0, 0.0, 0.0, 0.0, 0.0, 0.0, 0.0, 0.0, 0.0, 0.0, 0.0, 0.0, 0.0, 0.0, 0.0, 0.0, 0.0, 0.0, 0.0, 0.0, 0.0, 0.0, 0.0, 0.0, 0.0, 0.0, 0.0, 0.0, 0.0, 0.0, 0.0, 0.0, 0.0, 0.0, 0.0, 0.0, 0.0, 0.0, 0.0, 0.0, 0.0, 0.0, 0.0, 0.0, 0.0, 0.0, 0.0, 0.0, 0.0, 0.0, 0.0, 0.0, 0.0, 0.0, 0.0, 0.0, 0.0, 0.0, 0.0, 0.0, 0.0, 0.0, 0.0, 0.0, 0.0, 0.0, 0.0, 0.0, 0.0, 0.0, 0.0, 0.0, 0.0, 0.0, 0.0, 0.0, 0.0, 0.0, 0.0, 0.0, 0.0, 0.0, 0.0, 0.0, 0.0, 0.0, 0.0, 0.0, 0.0, 0.0, 0.0, 0.0, 0.0, 0.0, 0.0, 0.0, 0.0, 0.0, 0.0, 0.0, 0.0, 0.0, 0.0, 0.0, 0.0, 0.0, 0.0, 0.0, 0.0, 0.0, 0.0, 0.0, 0.0, 0.0, 0.0, 0.0, 0.0, 0.0, 0.0, 0.0, 0.0, 0.0, 0.0, 0.0, 0.0, 0.0, 0.0, 0.0, 0.0, 0.0, 0.0, 0.0, 0.0, 0.0, 0.0, 0.0, 0.0, 0.0, 0.0, 0.0, 0.0, 0.0, 0.0, 0.0, 0.0, 0.0, 0.0, 0.0, 0.0, 0.0, 0.0, 0.0, 0.0, 0.0, 0.0, 0.0, 0.0, 0.0, 0.0, 0.0, 0.0, 0.0, 0.0, 0.0, 0.0, 0.0, 0.0, 0.0, 0.0, 0.0, 0.0, 0.0, 0.0, 0.0, 0.0, 0.0, 0.0, 0.0, 0.0, 0.0, 0.0, 0.0, 0.0, 0.0, 0.0, 0.0, 0.0, 0.0, 0.0, 0.0, 0.0, 0.0, 0.0, 0.0, 0.0, 0.0, 0.0, 0.0, 0.0, 0.0, 0.0, 0.0, 0.0, 0.0, 0.0, 0.0, 0.0, 0.0, 0.0, 0.0, 0.0, 0.0, 0.0, 0.0, 0.0, 0.0, 0.0, 0.0, 0.0, 0.0, 0.0, 0.0, 0.0, 0.0, 0.0, 0.0, 0.0, 0.0, 0.0, 0.0, 0.0, 0.0, 0.0, 0.0, 0.0, 0.0, 0.0, 0.0, 0.0, 0.0, 0.0, 0.0, 0.0, 0.0, 0.0, 0.0, 0.0, 0.0, 0.0, 0.0, 0.0, 0.0, 0.0, 0.0, 0.0, 0.0, 0.0, 0.0, 0.0, 0.0, 0.0, 0.0, 0.0, 0.0, 0.0, 0.0, 0.0, 0.0, 0.0, 0.0, 0.0, 0.0, 0.0, 0.0, 0.0, 0.0, 0.0, 0.0, 0.0, 0.0, 0.0, 0.0, 0.0, 0.0, 0.0, 0.0, 0.0, 0.0, 0.0, 0.0, 0.0, 0.0, 0.0, 0.0, 0.0, 0.0, 0.0, 0.0, 0.0, 0.0, 0.0, 0.0, 0.0, 0.0, 0.0, 0.0, 0.0, 0.0, 0.0, 0.0, 0.0, 0.0, 0.0, 0.0, 0.0, 0.0, 0.0, 0.0, 0.0, 0.0, 0.0, 0.0, 0.0, 0.0, 0.0, 0.0, 0.0, 0.0, 0.0, 0.0, 0.0, 0.0, 0.0, 0.0, 0.0, 0.0, 0.0, 0.0, 0.0, 0.0, 0.0, 0.0, 0.0, 0.0, 0.0, 0.0, 0.0, 0.0, 0.0, 0.0, 0.0, 0.0, 0.0, 0.0, 0.0, 0.0, 0.0, 0.0, 0.0, 0.0, 0.0, 0.0, 0.0, 0.0, 0.0, 0.0, 0.0, 0.0, 0.0, 0.0, 0.0, 0.0, 0.0, 0.0, 0.0, 0.0, 0.0, 0.0, 0.0, 0.0, 0.0, 0.0, 0.0, 0.0, 0.0, 0.0, 0.0, 0.0, 0.0, 0.0, 0.0, 0.0, 0.0, 0.0, 0.0, 0.0, 0.0, 0.0, 0.0, 0.0, 0.0, 0.0, 0.0, 0.0, 0.0, 0.0, 0.0, 0.0, 0.0, 0.0, 0.0, 0.0, 0.0, 0.0, 0.0, 0.0, 0.0, 0.0, 0.0, 0.0, 0.0, 0.0, 0.0, 0.0, 0.0, 0.0, 0.0, 0.0, 0.0, 0.0, 0.0, 0.0, 0.0, 0.0, 0.0, 0.0, 0.0, 0.0, 0.0, 0.0, 0.0, 0.0, 0.0, 0.0, 0.0, 0.0, 0.0, 0.0, 0.0, 0.0, 0.0, 0.0, 0.0, 0.0, 0.0, 0.0, 0.0, 0.0, 0.0, 0.0, 0.0, 0.0, 0.0, 0.0, 0.0, 0.0, 0.0, 0.0, 0.0, 0.0, 0.0, 0.0, 0.0, 0.0, 0.0, 0.0, 0.0, 0.0, 0.0, 0.0, 0.0, 0.0, 0.0, 0.0, 0.0, 0.0, 0.0, 0.0, 0.0, 0.0, 0.0, 0.0, 0.0, 0.0, 0.0, 0.0, 0.0, 0.0, 0.0, 0.0, 0.0, 0.0, 0.0, 0.0, 0.0, 0.0, 0.0, 0.0, 0.0, 0.0, 0.0, 0.0, 0.0, 0.0, 0.0, 0.0, 0.9807, 0.9369, 0.9767, 0.8688, 1.355, 0.9396, 1.342, 1.004, 0.9917, 1.073, 0.9858, 1.005, 1.329, 1.07, 1.316, 1.135, 0.9858, 1.005, 0.9807, 0.9369, 1.342, 1.004, 1.329, 1.07, 1.329, 1.07, 1.342, 1.004, 1.701, 1.108, 1.69, 1.166, 1.316, 1.135, 1.329, 1.07, 1.69, 1.166, 1.677, 1.237, 1.342, 1.004, 1.355, 0.9396, 1.715, 1.04, 1.701, 1.108, 1.69, 1.166, 1.701, 1.108, 2.052, 1.215, 2.033, 1.279, 1.677, 1.237, 1.69, 1.166, 2.033, 1.279, 2.014, 1.342, 1.701, 1.108, 1.715, 1.04, 2.071, 1.151, 2.052, 1.215, 2.033, 1.279, 2.052, 1.215, 2.392, 1.343, 2.372, 1.4, 2.014, 1.342, 2.033, 1.279, 2.372, 1.4, 2.352, 1.458, 2.052, 1.215, 2.071, 1.151, 2.412, 1.285, 2.392, 1.343, -0.6783, 1.448, -0.7008, 1.417, -0.4738, 1.278, -0.4547, 1.314, -0.6557, 1.48, -0.6783, 1.448, -0.4547, 1.314, -0.4356, 1.351, -0.7008, 1.417, -0.7234, 1.385, -0.493, 1.241, -0.4738, 1.278, -0.4547, 1.314, -0.4738, 1.278, -0.2225, 1.151, -0.2045, 1.191, -0.4356, 1.351, -0.4547, 1.314, -0.2045, 1.191, -0.1865, 1.231, -0.4738, 1.278, -0.493, 1.241, -0.2404, 1.111, -0.2225, 1.151, -0.2045, 1.191, -0.2225, 1.151, -0.004268, 1.037, 0.01521, 1.096, -0.1865, 1.231, -0.2045, 1.191, 0.01521, 1.096, 0.03471, 1.155, -0.2225, 1.151, -0.2404, 1.111, -0.02372, 0.9783, -0.004268, 1.037, 0.01521, 1.096, -0.004268, 1.037, 0.1923, 0.8895, 0.2338, 0.9932, -0.004268, 1.037, -0.02372, 0.9783, 0.1498, 0.7869, 0.1923, 0.8895, 0.03471, 1.155, 0.01521, 1.096, 0.2338, 0.9932, 0.2823, 1.106, 0.2823, 1.106, 0.2338, 0.9932, 0.4308, 0.7944, 0.4949, 0.9485, 0.1923, 0.8895, 0.1498, 0.7869, 0.2547, 0.5712, 0.3408, 0.6531, 0.2338, 0.9932, 0.1923, 0.8895, 0.3408, 0.6531, 0.4308, 0.7944, 0.2823, 1.106, 0.4949, 0.9485, 0.5041, 1.104, 0.4949, 0.9485, 0.4308, 0.7944, 0.5608, 0.7487, 0.3408, 0.6531, 0.2547, 0.5712, 0.34, 0.3602, 0.4417, 0.4046, 0.4308, 0.7944, 0.3408, 0.6531, 0.4417, 0.4046, 0.5434, 0.4482, 0.5041, 1.104, 0.4949, 0.9485, 0.705, 0.9035, 0.719, 1.098, 0.6885, 0.7457, 0.705, 0.9035, 0.4949, 0.9485, 0.5608, 0.7487, 0.5608, 0.7487, 0.4308, 0.7944, 0.5434, 0.4482, 0.6687, 0.5144, 0.5608, 0.7487, 0.6687, 0.5144, 0.6885, 0.7457, 0.6687, 0.5144, 0.5434, 0.4482, 0.5478, 0.1854, 0.6446, 0.2101, 0.4417, 0.4046, 0.34, 0.3602, 0.3933, 0.114, 0.4741, 0.1638, 0.5434, 0.4482, 0.4417, 0.4046, 0.4741, 0.1638, 0.5478, 0.1854, 0.6446, 0.2101, 0.5478, 0.1854, 0.5637, -0.05201, 0.6176, -0.04078, 0.4741, 0.1638, 0.3933, 0.114, 0.4557, -0.09052, 0.5145, -0.0689, 0.5478, 0.1854, 0.4741, 0.1638, 0.5145, -0.0689, 0.5637, -0.05201, 0.6176, -0.04078, 0.5637, -0.05201, 0.5537, -0.245, 0.5856, -0.2323, 0.5145, -0.0689, 0.4557, -0.09052, 0.4841, -0.2712, 0.5226, -0.2581, 0.5637, -0.05201, 0.5145, -0.0689, 0.5226, -0.2581, 0.5537, -0.245, 0.5856, -0.2323, 0.5537, -0.245, 0.5721, -0.4187, 0.5949, -0.4136, 0.5226, -0.2581, 0.4841, -0.2712, 0.5209, -0.4265, 0.5448, -0.4227, 0.5537, -0.245, 0.5226, -0.2581, 0.5448, -0.4227, 0.5721, -0.4187, 0.5949, -0.4136, 0.5721, -0.4187, 0.5876, -0.5755, 0.6118, -0.5736, 0.5448, -0.4227, 0.5209, -0.4265, 0.5372, -0.5796, 0.5601, -0.5778, 0.5721, -0.4187, 0.5448, -0.4227, 0.5601, -0.5778, 0.5876, -0.5755, -0.4013, -0.9932, -0.3644, -1.003, -0.2949, -0.7372, -0.3318, -0.7271, -0.3226, -1.015, -0.2876, -1.024, -0.2181, -0.758, -0.253, -0.7485, -0.3644, -1.003, -0.3226, -1.015, -0.253, -0.7485, -0.2949, -0.7372, -0.3318, -0.7271, -0.2949, -0.7372, -0.2332, -0.4987, -0.276, -0.487, -0.253, -0.7485, -0.2181, -0.758, -0.1439, -0.5229, -0.1845, -0.5115, -0.2949, -0.7372, -0.253, -0.7485, -0.1845, -0.5115, -0.2332, -0.4987, -0.276, -0.487, -0.2332, -0.4987, -0.193, -0.263, -0.2368, -0.2501, -0.1845, -0.5115, -0.1439, -0.5229, -0.09376, -0.2897, -0.1387, -0.2769, -0.2332, -0.4987, -0.1845, -0.5115, -0.1387, -0.2769, -0.193, -0.263, -0.2368, -0.2501, -0.193, -0.263, -0.1348, 0.03707, -0.2007, 0.05687, -0.1387, -0.2769, -0.09376, -0.2897, 0.01356, -0.003087, -0.05355, 0.01675, -0.193, -0.263, -0.1387, -0.2769, -0.05355, 0.01675, -0.1348, 0.03707, -0.2007, 0.05687, -0.1348, 0.03707, -0.08344, 0.2761, -0.1734, 0.2976, -0.05355, 0.01675, 0.01356, -0.003087, 0.09408, 0.2235, 0.009243, 0.2485, -0.1348, 0.03707, -0.05355, 0.01675, 0.009243, 0.2485, -0.08344, 0.2761, -0.1734, 0.2976, -0.08344, 0.2761, -0.01369, 0.6663, -0.1222, 0.7514, 0.009243, 0.2485, 0.09408, 0.2235, 0.1909, 0.4482, 0.08927, 0.558, -0.08344, 0.2761, 0.009243, 0.2485, 0.08927, 0.558, -0.01369, 0.6663, -0.1222, 0.7514, -0.01369, 0.6663, 0.296, 0.8959, 0.24, 1.008, 0.08927, 0.558, 0.1909, 0.4482, 0.4032, 0.6646, 0.3614, 0.774, -0.01369, 0.6663, 0.08927, 0.558, 0.3614, 0.774, 0.296, 0.8959, 0.24, 1.008, 0.296, 0.8959, 0.6413, 0.9258, 0.6097, 0.9926, 0.3614, 0.774, 0.4032, 0.6646, 0.6937, 0.7867, 0.6694, 0.8535, 0.296, 0.8959, 0.3614, 0.774, 0.6694, 0.8535, 0.6413, 0.9258, 0.6097, 0.9926, 0.6413, 0.9258, 0.9858, 1.005, 0.9917, 1.073, 0.6694, 0.8535, 0.6937, 0.7867, 0.9767, 0.8688, 0.9807, 0.9369, 0.6413, 0.9258, 0.6694, 0.8535, 0.9807, 0.9369, 0.9858, 1.005, -0.1222, 0.7514, 0.24, 1.008, -0.08036, 1.047])
me_cylinder_003.materials.append(mat_matshorts_waku_001)
me_cylinder_003.materials.append(mat_matshort_spripe)
me_cylinder_003.use_remesh_preserve_volume = False
me_cylinder_003.use_remesh_preserve_attributes = False
me_cylinder_003.use_mirror_vertex_groups = False
me_cylinder_003.use_paint_bone_selection = False
me_cylinder_003.use_paint_mask_vertex = True
me_cylinder_003.update()
me_cylinder_003.normals_split_custom_set([tuple(v) for v in zip(*[iter([-0.06749, 0.9977, -0.009168, -0.1364, 0.9905, -0.01808, 0.01823, 0.5741, -0.8186, 0.003232, 0.5756, -0.8177, 0.08204, -0.6047, -0.7922, 0.1686, -0.5944, -0.7863, 0.1392, -0.9903, -0.004025, 0.06815, -0.9976, -0.009052, 0.002263, -0.6276, 0.7786, 0.001298, -0.6302, 0.7765, -0.1803, 0.5811, 0.7936, -0.08191, 0.5906, 0.8028, 0.003232, 0.5756, -0.8177, 0.01823, 0.5741, -0.8186, 0.1686, -0.5944, -0.7863, 0.08204, -0.6047, -0.7922, 0.06815, -0.9976, -0.009052, 0.1392, -0.9903, -0.004025, 0.001298, -0.6302, 0.7765, 0.002263, -0.6276, 0.7786, -0.08191, 0.5906, 0.8028, -0.1803, 0.5811, 0.7936, -0.1364, 0.9905, -0.01808, -0.06749, 0.9977, -0.009168, 0.001298, -0.6302, 0.7765, -0.08855, -0.6386, 0.7644, -0.3555, 0.5766, 0.7356, -0.1803, 0.5811, 0.7936, 0.01823, 0.5741, -0.8186, 0.1035, 0.5963, -0.796, 0.349, -0.5414, -0.7649, 0.1686, -0.5944, -0.7863, 0.1392, -0.9903, -0.004025, 0.2196, -0.9756, 0.005987, -0.08855, -0.6386, 0.7644, 0.001298, -0.6302, 0.7765, -0.1803, 0.5811, 0.7936, -0.3555, 0.5766, 0.7356, -0.2058, 0.9777, -0.0418, -0.1364, 0.9905, -0.01808, -0.1364, 0.9905, -0.01808, -0.2058, 0.9777, -0.0418, 0.1035, 0.5963, -0.796, 0.01823, 0.5741, -0.8186, 0.1686, -0.5944, -0.7863, 0.349, -0.5414, -0.7649, 0.2196, -0.9756, 0.005987, 0.1392, -0.9903, -0.004025, -0.3555, 0.5766, 0.7356, -0.4821, 0.4977, 0.721, -0.3049, 0.9502, -0.06398, -0.2058, 0.9777, -0.0418, -0.2058, 0.9777, -0.0418, -0.3049, 0.9502, -0.06398, 0.1262, 0.5947, -0.794, 0.1035, 0.5963, -0.796, 0.349, -0.5414, -0.7649, 0.4769, -0.5517, -0.6843, 0.3065, -0.9493, 0.06935, 0.2196, -0.9756, 0.005987, -0.08855, -0.6386, 0.7644, -0.09829, -0.6325, 0.7683, -0.4821, 0.4977, 0.721, -0.3555, 0.5766, 0.7356, 0.1035, 0.5963, -0.796, 0.1262, 0.5947, -0.794, 0.4769, -0.5517, -0.6843, 0.349, -0.5414, -0.7649, 0.2196, -0.9756, 0.005987, 0.3065, -0.9493, 0.06935, -0.09829, -0.6325, 0.7683, -0.08855, -0.6386, 0.7644, -0.3049, 0.9502, -0.06398, -0.5572, 0.8162, -0.1529, -0.01518, 0.4967, -0.8678, 0.1262, 0.5947, -0.794, 0.4769, -0.5517, -0.6843, 0.618, -0.4888, -0.6158, 0.5516, -0.8194, 0.1561, 0.3065, -0.9493, 0.06935, -0.09829, -0.6325, 0.7683, 0.09659, -0.5639, 0.8202, -0.5901, 0.3987, 0.702, -0.4821, 0.4977, 0.721, 0.1262, 0.5947, -0.794, -0.01518, 0.4967, -0.8678, 0.618, -0.4888, -0.6158, 0.4769, -0.5517, -0.6843, 0.3065, -0.9493, 0.06935, 0.5516, -0.8194, 0.1561, 0.09659, -0.5639, 0.8202, -0.09829, -0.6325, 0.7683, -0.4821, 0.4977, 0.721, -0.5901, 0.3987, 0.702, -0.5572, 0.8162, -0.1529, -0.3049, 0.9502, -0.06398, -0.01518, 0.4967, -0.8678, -0.1786, 0.3258, -0.9284, 0.7717, -0.3039, -0.5586, 0.618, -0.4888, -0.6158, 0.5516, -0.8194, 0.1561, 0.8179, -0.5197, 0.2471, 0.295, -0.3605, 0.8849, 0.09659, -0.5639, 0.8202, -0.5901, 0.3987, 0.702, -0.7107, 0.2325, 0.664, -0.8266, 0.5071, -0.2441, -0.5572, 0.8162, -0.1529, -0.5572, 0.8162, -0.1529, -0.8266, 0.5071, -0.2441, -0.1786, 0.3258, -0.9284, -0.01518, 0.4967, -0.8678, 0.618, -0.4888, -0.6158, 0.7717, -0.3039, -0.5586, 0.8179, -0.5197, 0.2471, 0.5516, -0.8194, 0.1561, 0.09659, -0.5639, 0.8202, 0.295, -0.3605, 0.8849, -0.7107, 0.2325, 0.664, -0.5901, 0.3987, 0.702, -0.8266, 0.5071, -0.2441, -0.941, 0.1675, -0.2942, -0.2691, 0.1498, -0.9514, -0.1786, 0.3258, -0.9284, 0.7717, -0.3039, -0.5586, 0.8324, -0.07474, -0.5492, 0.9413, -0.1777, 0.2871, 0.8179, -0.5197, 0.2471, 0.295, -0.3605, 0.8849, 0.364, -0.146, 0.9199, -0.7893, 0.04498, 0.6124, -0.7107, 0.2325, 0.664, -0.1786, 0.3258, -0.9284, -0.2691, 0.1498, -0.9514, 0.8324, -0.07474, -0.5492, 0.7717, -0.3039, -0.5586, 0.8179, -0.5197, 0.2471, 0.9413, -0.1777, 0.2871, 0.364, -0.146, 0.9199, 0.295, -0.3605, 0.8849, -0.7107, 0.2325, 0.664, -0.7893, 0.04498, 0.6124, -0.941, 0.1675, -0.2942, -0.8266, 0.5071, -0.2441, -0.2691, 0.1498, -0.9514, -0.2874, 0.04913, -0.9565, 0.8209, 0.1459, -0.5521, 0.8324, -0.07474, -0.5492, 0.9413, -0.1777, 0.2871, 0.9501, 0.09164, 0.2982, 0.3754, -0.03179, 0.9263, 0.364, -0.146, 0.9199, -0.7893, 0.04498, 0.6124, -0.7895, -0.155, 0.5939, -0.9451, -0.09196, -0.3137, -0.941, 0.1675, -0.2942, -0.941, 0.1675, -0.2942, -0.9451, -0.09196, -0.3137, -0.2874, 0.04913, -0.9565, -0.2691, 0.1498, -0.9514, 0.8324, -0.07474, -0.5492, 0.8209, 0.1459, -0.5521, 0.9501, 0.09164, 0.2982, 0.9413, -0.1777, 0.2871, 0.364, -0.146, 0.9199, 0.3754, -0.03179, 0.9263, -0.7895, -0.155, 0.5939, -0.7893, 0.04498, 0.6124, 0.8209, 0.1459, -0.5521, 0.78, 0.3379, -0.5266, 0.8904, 0.3146, 0.3289, 0.9501, 0.09164, 0.2982, 0.3754, -0.03179, 0.9263, 0.3369, 0.0617, 0.9395, -0.7433, -0.339, 0.5766, -0.7895, -0.155, 0.5939, -0.2874, 0.04913, -0.9565, -0.2721, -0.0209, -0.962, 0.78, 0.3379, -0.5266, 0.8209, 0.1459, -0.5521, 0.9501, 0.09164, 0.2982, 0.8904, 0.3146, 0.3289, 0.3369, 0.0617, 0.9395, 0.3754, -0.03179, 0.9263, -0.7895, -0.155, 0.5939, -0.7433, -0.339, 0.5766, -0.8869, -0.3179, -0.3352, -0.9451, -0.09196, -0.3137, -0.9451, -0.09196, -0.3137, -0.8869, -0.3179, -0.3352, -0.2721, -0.0209, -0.962, -0.2874, 0.04913, -0.9565, 0.8904, 0.3146, 0.3289, 0.7287, 0.5785, 0.3666, 0.2732, 0.1784, 0.9453, 0.3369, 0.0617, 0.9395, -0.7433, -0.339, 0.5766, -0.6165, -0.5596, 0.5539, -0.724, -0.5696, -0.389, -0.8869, -0.3179, -0.3352, -0.8869, -0.3179, -0.3352, -0.724, -0.5696, -0.389, -0.1748, -0.07231, -0.982, -0.2721, -0.0209, -0.962, 0.78, 0.3379, -0.5266, 0.6715, 0.5642, -0.4804, 0.7287, 0.5785, 0.3666, 0.8904, 0.3146, 0.3289, 0.3369, 0.0617, 0.9395, 0.2732, 0.1784, 0.9453, -0.6165, -0.5596, 0.5539, -0.7433, -0.339, 0.5766, -0.2721, -0.0209, -0.962, -0.1748, -0.07231, -0.982, 0.6715, 0.5642, -0.4804, 0.78, 0.3379, -0.5266, 0.2732, 0.1784, 0.9453, 0.1397, 0.2314, 0.9628, -0.4017, -0.7607, 0.5099, -0.6165, -0.5596, 0.5539, -0.1748, -0.07231, -0.982, -0.08836, -0.1184, -0.989, 0.4327, 0.7841, -0.4449, 0.6715, 0.5642, -0.4804, 0.7287, 0.5785, 0.3666, 0.4479, 0.797, 0.4053, 0.1397, 0.2314, 0.9628, 0.2732, 0.1784, 0.9453, -0.6165, -0.5596, 0.5539, -0.4017, -0.7607, 0.5099, -0.443, -0.7904, -0.4231, -0.724, -0.5696, -0.389, -0.724, -0.5696, -0.389, -0.443, -0.7904, -0.4231, -0.08836, -0.1184, -0.989, -0.1748, -0.07231, -0.982, 0.6715, 0.5642, -0.4804, 0.4327, 0.7841, -0.4449, 0.4479, 0.797, 0.4053, 0.7287, 0.5785, 0.3666, -0.4017, -0.7607, 0.5099, -0.1597, -0.8578, 0.4886, -0.1595, -0.8838, -0.4399, -0.443, -0.7904, -0.4231, -0.443, -0.7904, -0.4231, -0.1595, -0.8838, -0.4399, -0.01766, -0.142, -0.9897, -0.08836, -0.1184, -0.989, 0.4327, 0.7841, -0.4449, 0.166, 0.8818, -0.4414, 0.1602, 0.8936, 0.4193, 0.4479, 0.797, 0.4053, 0.1397, 0.2314, 0.9628, 0.0399, 0.2501, 0.9674, -0.1597, -0.8578, 0.4886, -0.4017, -0.7607, 0.5099, -0.08836, -0.1184, -0.989, -0.01766, -0.142, -0.9897, 0.166, 0.8818, -0.4414, 0.4327, 0.7841, -0.4449, 0.4479, 0.797, 0.4053, 0.1602, 0.8936, 0.4193, 0.0399, 0.2501, 0.9674, 0.1397, 0.2314, 0.9628, -0.01766, -0.142, -0.9897, 0.004831, -0.1847, -0.9828, -0.005147, 0.8887, -0.4585, 0.166, 0.8818, -0.4414, 0.1602, 0.8936, 0.4193, -0.009348, 0.9049, 0.4255, -0.005768, 0.2142, 0.9768, 0.0399, 0.2501, 0.9674, -0.1597, -0.8578, 0.4886, 0.007015, -0.8833, 0.4687, 0.009581, -0.9019, -0.4319, -0.1595, -0.8838, -0.4399, -0.1595, -0.8838, -0.4399, 0.009581, -0.9019, -0.4319, 0.004831, -0.1847, -0.9828, -0.01766, -0.142, -0.9897, 0.166, 0.8818, -0.4414, -0.005147, 0.8887, -0.4585, -0.009348, 0.9049, 0.4255, 0.1602, 0.8936, 0.4193, 0.0399, 0.2501, 0.9674, -0.005768, 0.2142, 0.9768, 0.007015, -0.8833, 0.4687, -0.1597, -0.8578, 0.4886, 0.009581, -0.9019, -0.4319, 0.04363, -0.9038, -0.4257, 0.01047, -0.2168, -0.9762, 0.004831, -0.1847, -0.9828, -0.005147, 0.8887, -0.4585, -0.04238, 0.8813, -0.4707, -0.04346, 0.9007, 0.4323, -0.009348, 0.9049, 0.4255, -0.005768, 0.2142, 0.9768, -0.008746, 0.1814, 0.9834, 0.04305, -0.8891, 0.4556, 0.007015, -0.8833, 0.4687, 0.004831, -0.1847, -0.9828, 0.01047, -0.2168, -0.9762, -0.04238, 0.8813, -0.4707, -0.005147, 0.8887, -0.4585, -0.009348, 0.9049, 0.4255, -0.04346, 0.9007, 0.4323, -0.008746, 0.1814, 0.9834, -0.005768, 0.2142, 0.9768, 0.007015, -0.8833, 0.4687, 0.04305, -0.8891, 0.4556, 0.04363, -0.9038, -0.4257, 0.009581, -0.9019, -0.4319, -0.1817, 0.8744, 0.4498, -0.2065, 0.9211, 0.3301, 0.3873, 0.8632, -0.3239, 0.5864, 0.8099, -0.01548, 0.7705, -0.3237, -0.5491, 0.6387, -0.3422, -0.6892, 0.1654, -0.9442, -0.2847, 0.1338, -0.8927, -0.4303, -0.6174, -0.7866, 0.01279, -0.4526, -0.83, 0.3259, -0.6593, 0.2219, 0.7184, -0.8116, 0.2134, 0.5439, 0.5864, 0.8099, -0.01548, 0.3873, 0.8632, -0.3239, 0.6387, -0.3422, -0.6892, 0.7705, -0.3237, -0.5491, 0.1338, -0.8927, -0.4303, 0.1654, -0.9442, -0.2847, -0.4526, -0.83, 0.3259, -0.6174, -0.7866, 0.01279, -0.8116, 0.2134, 0.5439, -0.6593, 0.2219, 0.7184, -0.2065, 0.9211, 0.3301, -0.1817, 0.8744, 0.4498, -0.4526, -0.83, 0.3259, -0.3491, -0.7655, 0.5404, -0.4396, 0.3954, 0.8065, -0.6593, 0.2219, 0.7184, 0.3873, 0.8632, -0.3239, 0.32, 0.813, -0.4865, 0.4437, -0.3522, -0.8241, 0.6387, -0.3422, -0.6892, 0.1654, -0.9442, -0.2847, 0.08193, -0.9718, -0.2211, -0.3491, -0.7655, 0.5404, -0.4526, -0.83, 0.3259, -0.6593, 0.2219, 0.7184, -0.4396, 0.3954, 0.8065, -0.07703, 0.9678, 0.2398, -0.2065, 0.9211, 0.3301, -0.2065, 0.9211, 0.3301, -0.07703, 0.9678, 0.2398, 0.32, 0.813, -0.4865, 0.3873, 0.8632, -0.3239, 0.6387, -0.3422, -0.6892, 0.4437, -0.3522, -0.8241, 0.08193, -0.9718, -0.2211, 0.1654, -0.9442, -0.2847, -0.4396, 0.3954, 0.8065, -0.4053, 0.4285, 0.8076, -0.1407, 0.9866, 0.08283, -0.07703, 0.9678, 0.2398, -0.07703, 0.9678, 0.2398, -0.1407, 0.9866, 0.08283, 0.2357, 0.6293, -0.7406, 0.32, 0.813, -0.4865, 0.4437, -0.3522, -0.8241, 0.3578, -0.5941, -0.7204, 0.1595, -0.9865, -0.03756, 0.08193, -0.9718, -0.2211, -0.3491, -0.7655, 0.5404, -0.1863, -0.7056, 0.6837, -0.4053, 0.4285, 0.8076, -0.4396, 0.3954, 0.8065, 0.32, 0.813, -0.4865, 0.2357, 0.6293, -0.7406, 0.3578, -0.5941, -0.7204, 0.4437, -0.3522, -0.8241, 0.08193, -0.9718, -0.2211, 0.1595, -0.9865, -0.03756, -0.1863, -0.7056, 0.6837, -0.3491, -0.7655, 0.5404, -0.1407, 0.9866, 0.08283, -0.5275, 0.8351, -0.1562, -0.01737, 0.4712, -0.8819, 0.2357, 0.6293, -0.7406, 0.3578, -0.5941, -0.7204, 0.5807, -0.518, -0.628, 0.5282, -0.8361, 0.1483, 0.1595, -0.9865, -0.03756, -0.1863, -0.7056, 0.6837, 0.1079, -0.5661, 0.8172, -0.5506, 0.4299, 0.7156, -0.4053, 0.4285, 0.8076, 0.2357, 0.6293, -0.7406, -0.01737, 0.4712, -0.8819, 0.5807, -0.518, -0.628, 0.3578, -0.5941, -0.7204, 0.1595, -0.9865, -0.03756, 0.5282, -0.8361, 0.1483, 0.1079, -0.5661, 0.8172, -0.1863, -0.7056, 0.6837, -0.4053, 0.4285, 0.8076, -0.5506, 0.4299, 0.7156, -0.5275, 0.8351, -0.1562, -0.1407, 0.9866, 0.08283, -0.01737, 0.4712, -0.8819, -0.1602, 0.2997, -0.9405, 0.7964, -0.2742, -0.539, 0.5807, -0.518, -0.628, 0.5282, -0.8361, 0.1483, 0.8377, -0.4809, 0.259, 0.3129, -0.3453, 0.8848, 0.1079, -0.5661, 0.8172, -0.5506, 0.4299, 0.7156, -0.7205, 0.2009, 0.6637, -0.8453, 0.465, -0.263, -0.5275, 0.8351, -0.1562, -0.5275, 0.8351, -0.1562, -0.8453, 0.465, -0.263, -0.1602, 0.2997, -0.9405, -0.01737, 0.4712, -0.8819, 0.5807, -0.518, -0.628, 0.7964, -0.2742, -0.539, 0.8377, -0.4809, 0.259, 0.5282, -0.8361, 0.1483, 0.1079, -0.5661, 0.8172, 0.3129, -0.3453, 0.8848, -0.7205, 0.2009, 0.6637, -0.5506, 0.4299, 0.7156, -0.8453, 0.465, -0.263, -0.9411, 0.1559, -0.3, -0.2929, 0.1589, -0.9429, -0.1602, 0.2997, -0.9405, 0.7964, -0.2742, -0.539, 0.8282, -0.04248, -0.5588, 0.9419, -0.1624, 0.2941, 0.8377, -0.4809, 0.259, 0.3129, -0.3453, 0.8848, 0.3357, -0.1569, 0.9288, -0.8122, 0.02697, 0.5827, -0.7205, 0.2009, 0.6637, -0.1602, 0.2997, -0.9405, -0.2929, 0.1589, -0.9429, 0.8282, -0.04248, -0.5588, 0.7964, -0.2742, -0.539, 0.8377, -0.4809, 0.259, 0.9419, -0.1624, 0.2941, 0.3357, -0.1569, 0.9288, 0.3129, -0.3453, 0.8848, -0.7205, 0.2009, 0.6637, -0.8122, 0.02697, 0.5827, -0.9411, 0.1559, -0.3, -0.8453, 0.465, -0.263, -0.2929, 0.1589, -0.9429, -0.2843, 0.06285, -0.9567, 0.8341, 0.1081, -0.5409, 0.8282, -0.04248, -0.5588, 0.9419, -0.1624, 0.2941, 0.9518, 0.0477, 0.303, 0.3727, -0.0508, 0.9266, 0.3357, -0.1569, 0.9288, -0.8122, 0.02697, 0.5827, -0.785, -0.1172, 0.6083, -0.9508, -0.04581, -0.3064, -0.9411, 0.1559, -0.3, -0.9411, 0.1559, -0.3, -0.9508, -0.04581, -0.3064, -0.2843, 0.06285, -0.9567, -0.2929, 0.1589, -0.9429, 0.8282, -0.04248, -0.5588, 0.8341, 0.1081, -0.5409, 0.9518, 0.0477, 0.303, 0.9419, -0.1624, 0.2941, 0.3357, -0.1569, 0.9288, 0.3727, -0.0508, 0.9266, -0.785, -0.1172, 0.6083, -0.8122, 0.02697, 0.5827, 0.8341, 0.1081, -0.5409, 0.7812, 0.3367, -0.5257, 0.8828, 0.3386, 0.3255, 0.9518, 0.0477, 0.303, 0.3727, -0.0508, 0.9266, 0.3444, 0.09687, 0.9338, -0.7376, -0.3293, 0.5896, -0.785, -0.1172, 0.6083, -0.2843, 0.06285, -0.9567, -0.2459, -0.04793, -0.9681, 0.7812, 0.3367, -0.5257, 0.8341, 0.1081, -0.5409, 0.9518, 0.0477, 0.303, 0.8828, 0.3386, 0.3255, 0.3444, 0.09687, 0.9338, 0.3727, -0.0508, 0.9266, -0.785, -0.1172, 0.6083, -0.7376, -0.3293, 0.5896, -0.878, -0.3374, -0.3396, -0.9508, -0.04581, -0.3064, -0.9508, -0.04581, -0.3064, -0.878, -0.3374, -0.3396, -0.2459, -0.04793, -0.9681, -0.2843, 0.06285, -0.9567, 0.8828, 0.3386, 0.3255, 0.7248, 0.5719, 0.3841, 0.1938, 0.2078, 0.9588, 0.3444, 0.09687, 0.9338, -0.7376, -0.3293, 0.5896, -0.6793, -0.4855, 0.5502, -0.7303, -0.5733, -0.3715, -0.878, -0.3374, -0.3396, -0.878, -0.3374, -0.3396, -0.7303, -0.5733, -0.3715, -0.1542, -0.1691, -0.9735, -0.2459, -0.04793, -0.9681, 0.7812, 0.3367, -0.5257, 0.7189, 0.5114, -0.4708, 0.7248, 0.5719, 0.3841, 0.8828, 0.3386, 0.3255, 0.3444, 0.09687, 0.9338, 0.1938, 0.2078, 0.9588, -0.6793, -0.4855, 0.5502, -0.7376, -0.3293, 0.5896, -0.2459, -0.04793, -0.9681, -0.1542, -0.1691, -0.9735, 0.7189, 0.5114, -0.4708, 0.7812, 0.3367, -0.5257, 0.1938, 0.2078, 0.9588, -0.06405, 0.386, 0.9203, -0.6833, -0.5032, 0.529, -0.6793, -0.4855, 0.5502, -0.1542, -0.1691, -0.9735, 0.09461, -0.3583, -0.9288, 0.704, 0.5913, -0.3934, 0.7189, 0.5114, -0.4708, 0.7248, 0.5719, 0.3841, 0.4968, 0.769, 0.4023, -0.06405, 0.386, 0.9203, 0.1938, 0.2078, 0.9588, -0.6793, -0.4855, 0.5502, -0.6833, -0.5032, 0.529, -0.5292, -0.7659, -0.3652, -0.7303, -0.5733, -0.3715, -0.7303, -0.5733, -0.3715, -0.5292, -0.7659, -0.3652, 0.09461, -0.3583, -0.9288, -0.1542, -0.1691, -0.9735, 0.7189, 0.5114, -0.4708, 0.704, 0.5913, -0.3934, 0.4968, 0.769, 0.4023, 0.7248, 0.5719, 0.3841, -0.6833, -0.5032, 0.529, -0.7363, -0.4844, 0.4725, -0.2538, -0.9454, -0.2044, -0.5292, -0.7659, -0.3652, -0.5292, -0.7659, -0.3652, -0.2538, -0.9454, -0.2044, 0.4558, -0.5562, -0.6949, 0.09461, -0.3583, -0.9288, 0.704, 0.5913, -0.3934, 0.6967, 0.6415, -0.3212, 0.1933, 0.9477, 0.2539, 0.4968, 0.769, 0.4023, -0.06405, 0.386, 0.9203, -0.463, 0.5824, 0.6682, -0.7363, -0.4844, 0.4725, -0.6833, -0.5032, 0.529, 0.09461, -0.3583, -0.9288, 0.4558, -0.5562, -0.6949, 0.6967, 0.6415, -0.3212, 0.704, 0.5913, -0.3934, 0.4968, 0.769, 0.4023, 0.1933, 0.9477, 0.2539, -0.463, 0.5824, 0.6682, -0.06405, 0.386, 0.9203, 0.4558, -0.5562, -0.6949, 0.7573, -0.5228, -0.3914, 0.6445, 0.6837, -0.3423, 0.6967, 0.6415, -0.3212, 0.1933, 0.9477, 0.2539, -0.06222, 0.9977, 0.02863, -0.7263, 0.5718, 0.3814, -0.463, 0.5824, 0.6682, -0.7363, -0.4844, 0.4725, -0.6983, -0.6135, 0.3687, 0.05175, -0.9984, -0.021, -0.2538, -0.9454, -0.2044, -0.2538, -0.9454, -0.2044, 0.05175, -0.9984, -0.021, 0.7573, -0.5228, -0.3914, 0.4558, -0.5562, -0.6949, 0.6967, 0.6415, -0.3212, 0.6445, 0.6837, -0.3423, -0.06222, 0.9977, 0.02863, 0.1933, 0.9477, 0.2539, -0.463, 0.5824, 0.6682, -0.7263, 0.5718, 0.3814, -0.6983, -0.6135, 0.3687, -0.7363, -0.4844, 0.4725, 0.05175, -0.9984, -0.021, 0.2402, -0.9575, 0.1596, 0.8571, -0.4258, -0.2899, 0.7573, -0.5228, -0.3914, 0.6445, 0.6837, -0.3423, 0.545, 0.7105, -0.445, -0.2264, 0.9616, -0.1552, -0.06222, 0.9977, 0.02863, -0.7263, 0.5718, 0.3814, -0.8307, 0.5025, 0.2396, -0.5851, -0.6651, 0.464, -0.6983, -0.6135, 0.3687, 0.7573, -0.5228, -0.3914, 0.8571, -0.4258, -0.2899, 0.545, 0.7105, -0.445, 0.6445, 0.6837, -0.3423, -0.06222, 0.9977, 0.02863, -0.2264, 0.9616, -0.1552, -0.8307, 0.5025, 0.2396, -0.7263, 0.5718, 0.3814, -0.6983, -0.6135, 0.3687, -0.5851, -0.6651, 0.464, 0.2402, -0.9575, 0.1596, 0.05175, -0.9984, -0.021, 0.2402, -0.9575, 0.1596, 0.345, -0.851, 0.3961, 0.9169, -0.3607, -0.1709, 0.8571, -0.4258, -0.2899, 0.545, 0.7105, -0.445, 0.4489, 0.649, -0.6142, -0.3449, 0.8508, -0.3966, -0.2264, 0.9616, -0.1552, -0.8307, 0.5025, 0.2396, -0.8924, 0.4365, 0.1144, -0.5234, -0.5907, 0.6142, -0.5851, -0.6651, 0.464, 0.8571, -0.4258, -0.2899, 0.9169, -0.3607, -0.1709, 0.4489, 0.649, -0.6142, 0.545, 0.7105, -0.445, -0.2264, 0.9616, -0.1552, -0.3449, 0.8508, -0.3966, -0.8924, 0.4365, 0.1144, -0.8307, 0.5025, 0.2396, -0.5851, -0.6651, 0.464, -0.5234, -0.5907, 0.6142, 0.345, -0.851, 0.3961, 0.2402, -0.9575, 0.1596, 0.9169, -0.3607, -0.1709, 0.9444, -0.3096, -0.111, 0.3956, 0.446, -0.8029, 0.4489, 0.649, -0.6142, -0.3449, 0.8508, -0.3966, -0.4217, 0.6474, -0.6348, -0.9251, 0.3792, -0.02096, -0.8924, 0.4365, 0.1144, -0.5234, -0.5907, 0.6142, -0.4401, -0.4054, 0.8012, 0.4546, -0.638, 0.6215, 0.345, -0.851, 0.3961, 0.345, -0.851, 0.3961, 0.4546, -0.638, 0.6215, 0.9444, -0.3096, -0.111, 0.9169, -0.3607, -0.1709, 0.4489, 0.649, -0.6142, 0.3956, 0.446, -0.8029, -0.4217, 0.6474, -0.6348, -0.3449, 0.8508, -0.3966, -0.8924, 0.4365, 0.1144, -0.9251, 0.3792, -0.02096, -0.4401, -0.4054, 0.8012, -0.5234, -0.5907, 0.6142, 0.4546, -0.638, 0.6215, 0.5505, -0.2716, 0.7894, 0.9704, -0.2261, -0.0853, 0.9444, -0.3096, -0.111, 0.3956, 0.446, -0.8029, 0.2653, 0.1316, -0.9552, -0.532, 0.2973, -0.7928, -0.4217, 0.6474, -0.6348, -0.9251, 0.3792, -0.02096, -0.9673, 0.2395, -0.08393, -0.3763, -0.08114, 0.9229, -0.4401, -0.4054, 0.8012, 0.9444, -0.3096, -0.111, 0.9704, -0.2261, -0.0853, 0.2653, 0.1316, -0.9552, 0.3956, 0.446, -0.8029, -0.4217, 0.6474, -0.6348, -0.532, 0.2973, -0.7928, -0.9673, 0.2395, -0.08393, -0.9251, 0.3792, -0.02096, -0.4401, -0.4054, 0.8012, -0.3763, -0.08114, 0.9229, 0.5505, -0.2716, 0.7894, 0.4546, -0.638, 0.6215, 0.9704, -0.2261, -0.0853, 0.9981, -0.06045, 0.01549, 0.2623, -0.08699, -0.9611, 0.2653, 0.1316, -0.9552, -0.532, 0.2973, -0.7928, -0.5817, -0.01275, -0.8133, -0.997, 0.06565, -0.04166, -0.9673, 0.2395, -0.08393, -0.3763, -0.08114, 0.9229, -0.317, 0.08738, 0.9444, 0.5733, 0.02897, 0.8188, 0.5505, -0.2716, 0.7894, 0.5505, -0.2716, 0.7894, 0.5733, 0.02897, 0.8188, 0.9981, -0.06045, 0.01549, 0.9704, -0.2261, -0.0853, 0.2653, 0.1316, -0.9552, 0.2623, -0.08699, -0.9611, -0.5817, -0.01275, -0.8133, -0.532, 0.2973, -0.7928, -0.9673, 0.2395, -0.08393, -0.997, 0.06565, -0.04166, -0.317, 0.08738, 0.9444, -0.3763, -0.08114, 0.9229, 0.5733, 0.02897, 0.8188, 0.5736, 0.06086, 0.8169, 0.999, 0.006697, 0.04426, 0.9981, -0.06045, 0.01549, 0.2623, -0.08699, -0.9611, 0.3051, -0.07269, -0.9495, -0.5794, -0.06047, -0.8128, -0.5817, -0.01275, -0.8133, -0.997, 0.06565, -0.04166, -0.9998, 0.00179, -0.0173, -0.2976, 0.06908, 0.9522, -0.317, 0.08738, 0.9444, 0.9981, -0.06045, 0.01549, 0.999, 0.006697, 0.04426, 0.3051, -0.07269, -0.9495, 0.2623, -0.08699, -0.9611, -0.5817, -0.01275, -0.8133, -0.5794, -0.06047, -0.8128, -0.9998, 0.00179, -0.0173, -0.997, 0.06565, -0.04166, -0.317, 0.08738, 0.9444, -0.2976, 0.06908, 0.9522, 0.5736, 0.06086, 0.8169, 0.5733, 0.02897, 0.8188, 0.999, 0.006697, 0.04426, 0.9998, -0.0004474, 0.02082, 0.3025, -0.06096, -0.9512, 0.3051, -0.07269, -0.9495, -0.5794, -0.06047, -0.8128, -0.5704, -0.05209, -0.8197, -0.9992, -0.004265, -0.04066, -0.9998, 0.00179, -0.0173, -0.2976, 0.06908, 0.9522, -0.3083, 0.0618, 0.9493, 0.5745, 0.05398, 0.8167, 0.5736, 0.06086, 0.8169, 0.5736, 0.06086, 0.8169, 0.5745, 0.05398, 0.8167, 0.9998, -0.0004474, 0.02082, 0.999, 0.006697, 0.04426, 0.3051, -0.07269, -0.9495, 0.3025, -0.06096, -0.9512, -0.5704, -0.05209, -0.8197, -0.5794, -0.06047, -0.8128, -0.9998, 0.00179, -0.0173, -0.9992, -0.004265, -0.04066, -0.3083, 0.0618, 0.9493, -0.2976, 0.06908, 0.9522, 0.3025, -0.06096, -0.9512, 0.3019, -0.1953, -0.9331, -0.5415, -0.2168, -0.8122, -0.5704, -0.05209, -0.8197, -0.9992, -0.004265, -0.04066, -0.9923, -0.08341, -0.09192, -0.3755, 0.1603, 0.9128, -0.3083, 0.0618, 0.9493, 0.9998, -0.0004474, 0.02082, 0.9962, 0.08632, -0.006048, 0.3019, -0.1953, -0.9331, 0.3025, -0.06096, -0.9512, -0.5704, -0.05209, -0.8197, -0.5415, -0.2168, -0.8122, -0.9923, -0.08341, -0.09192, -0.9992, -0.004265, -0.04066, -0.3083, 0.0618, 0.9493, -0.3755, 0.1603, 0.9128, 0.5454, 0.2213, 0.8084, 0.5745, 0.05398, 0.8167, 0.5745, 0.05398, 0.8167, 0.5454, 0.2213, 0.8084, 0.9962, 0.08632, -0.006048, 0.9998, -0.0004474, 0.02082, -0.5415, -0.2168, -0.8122, -0.402, -0.5202, -0.7535, -0.9421, -0.2996, -0.1507, -0.9923, -0.08341, -0.09192, -0.3755, 0.1603, 0.9128, -0.5214, 0.3535, 0.7767, 0.4048, 0.5375, 0.7398, 0.5454, 0.2213, 0.8084, 0.5454, 0.2213, 0.8084, 0.4048, 0.5375, 0.7398, 0.9726, 0.228, 0.04541, 0.9962, 0.08632, -0.006048, 0.3019, -0.1953, -0.9331, 0.4336, -0.3829, -0.8157, -0.402, -0.5202, -0.7535, -0.5415, -0.2168, -0.8122, -0.9923, -0.08341, -0.09192, -0.9421, -0.2996, -0.1507, -0.5214, 0.3535, 0.7767, -0.3755, 0.1603, 0.9128, 0.9962, 0.08632, -0.006048, 0.9726, 0.228, 0.04541, 0.4336, -0.3829, -0.8157, 0.3019, -0.1953, -0.9331, -0.9421, -0.2996, -0.1507, -0.8768, -0.4448, -0.1828, -0.6589, 0.4058, 0.6334, -0.5214, 0.3535, 0.7767, 0.9726, 0.228, 0.04541, 0.8831, 0.4436, 0.1527, 0.6237, -0.4451, -0.6425, 0.4336, -0.3829, -0.8157, -0.402, -0.5202, -0.7535, -0.1894, -0.715, -0.673, -0.8768, -0.4448, -0.1828, -0.9421, -0.2996, -0.1507, -0.5214, 0.3535, 0.7767, -0.6589, 0.4058, 0.6334, 0.177, 0.7237, 0.667, 0.4048, 0.5375, 0.7398, 0.4048, 0.5375, 0.7398, 0.177, 0.7237, 0.667, 0.8831, 0.4436, 0.1527, 0.9726, 0.228, 0.04541, 0.4336, -0.3829, -0.8157, 0.6237, -0.4451, -0.6425, -0.1894, -0.715, -0.673, -0.402, -0.5202, -0.7535, 0.5864, 0.8099, -0.01548, 0.7489, 0.6409, 0.1687, -0.04804, 0.8057, 0.5904, -0.1817, 0.8744, 0.4498, 0.1338, -0.8927, -0.4303, 0.02928, -0.8102, -0.5854, 0.7655, -0.3604, -0.533, 0.7705, -0.3237, -0.5491, -0.8116, 0.2134, 0.5439, -0.8149, 0.283, 0.5059, -0.7263, -0.6567, -0.2029, -0.6174, -0.7866, 0.01279, 0.7705, -0.3237, -0.5491, 0.7655, -0.3604, -0.533, 0.7489, 0.6409, 0.1687, 0.5864, 0.8099, -0.01548, -0.6174, -0.7866, 0.01279, -0.7263, -0.6567, -0.2029, 0.02928, -0.8102, -0.5854, 0.1338, -0.8927, -0.4303, -0.1817, 0.8744, 0.4498, -0.04804, 0.8057, 0.5904, -0.8149, 0.283, 0.5059, -0.8116, 0.2134, 0.5439, -0.6589, 0.4058, 0.6334, -0.8149, 0.283, 0.5059, -0.04804, 0.8057, 0.5904, 0.177, 0.7237, 0.667, 0.177, 0.7237, 0.667, -0.04804, 0.8057, 0.5904, 0.7489, 0.6409, 0.1687, 0.8831, 0.4436, 0.1527, 0.6237, -0.4451, -0.6425, 0.7655, -0.3604, -0.533, 0.02928, -0.8102, -0.5854, -0.1894, -0.715, -0.673, -0.8768, -0.4448, -0.1828, -0.7263, -0.6567, -0.2029, -0.8149, 0.283, 0.5059, -0.6589, 0.4058, 0.6334, 0.8831, 0.4436, 0.1527, 0.7489, 0.6409, 0.1687, 0.7655, -0.3604, -0.533, 0.6237, -0.4451, -0.6425, -0.1894, -0.715, -0.673, 0.02928, -0.8102, -0.5854, -0.7263, -0.6567, -0.2029, -0.8768, -0.4448, -0.1828, 0.2134, -0.9768, 0.02033, 0.1457, -0.9891, -0.02089, 0.4709, -0.8402, 0.2689, 0.4714, -0.8366, 0.2791, 0.3121, -0.9465, 0.08258, 0.2748, -0.9606, 0.04159, 0.4717, -0.8287, 0.3012, 0.4756, -0.821, 0.3159, 0.2748, -0.9606, 0.04159, 0.2134, -0.9768, 0.02033, 0.4714, -0.8366, 0.2791, 0.4717, -0.8287, 0.3012, 0.4717, -0.8287, 0.3012, 0.4714, -0.8366, 0.2791, 0.7866, -0.496, 0.3677, 0.7624, -0.5088, 0.3998, 0.4756, -0.821, 0.3159, 0.4717, -0.8287, 0.3012, 0.7624, -0.5088, 0.3998, 0.7594, -0.4977, 0.419, 0.4714, -0.8366, 0.2791, 0.4709, -0.8402, 0.2689, 0.798, -0.4874, 0.3544, 0.7866, -0.496, 0.3677, 0.7624, -0.5088, 0.3998, 0.7866, -0.496, 0.3677, 0.9294, -0.1433, 0.3402, 0.9219, -0.1559, 0.3548, 0.7594, -0.4977, 0.419, 0.7624, -0.5088, 0.3998, 0.9219, -0.1559, 0.3548, 0.9175, -0.1616, 0.3635, 0.7866, -0.496, 0.3677, 0.798, -0.4874, 0.3544, 0.9313, -0.141, 0.336, 0.9294, -0.1433, 0.3402, 0.9219, -0.1559, 0.3548, 0.9294, -0.1433, 0.3402, 0.9291, 0.06366, 0.3644, 0.9279, 0.07489, 0.3653, 0.9175, -0.1616, 0.3635, 0.9219, -0.1559, 0.3548, 0.9279, 0.07489, 0.3653, 0.9265, 0.08432, 0.3667, 0.9294, -0.1433, 0.3402, 0.9313, -0.141, 0.336, 0.9303, 0.05404, 0.3627, 0.9291, 0.06366, 0.3644, 0.9279, 0.07489, 0.3653, 0.9291, 0.06366, 0.3644, 0.8628, 0.3244, 0.3876, 0.866, 0.3174, 0.3864, 0.9265, 0.08432, 0.3667, 0.9279, 0.07489, 0.3653, 0.866, 0.3174, 0.3864, 0.8677, 0.3133, 0.3859, 0.9291, 0.06366, 0.3644, 0.9303, 0.05404, 0.3627, 0.8603, 0.3309, 0.3879, 0.8628, 0.3244, 0.3876, 0.866, 0.3174, 0.3864, 0.8628, 0.3244, 0.3876, 0.7299, 0.576, 0.3681, 0.7299, 0.575, 0.3697, 0.8677, 0.3133, 0.3859, 0.866, 0.3174, 0.3864, 0.7299, 0.575, 0.3697, 0.7272, 0.5779, 0.3704, 0.8628, 0.3244, 0.3876, 0.8603, 0.3309, 0.3879, 0.7254, 0.5822, 0.3671, 0.7299, 0.576, 0.3681, 0.7299, 0.575, 0.3697, 0.7299, 0.576, 0.3681, 0.4778, 0.7821, 0.4001, 0.4632, 0.7929, 0.396, 0.7272, 0.5779, 0.3704, 0.7299, 0.575, 0.3697, 0.4632, 0.7929, 0.396, 0.4512, 0.8017, 0.392, 0.7299, 0.576, 0.3681, 0.7254, 0.5822, 0.3671, 0.451, 0.7956, 0.4046, 0.4778, 0.7821, 0.4001, 0.4632, 0.7929, 0.396, 0.4778, 0.7821, 0.4001, 0.2008, 0.9181, 0.3417, 0.1945, 0.9038, 0.3812, 0.4778, 0.7821, 0.4001, 0.451, 0.7956, 0.4046, 0.1369, 0.9557, 0.2607, 0.2008, 0.9181, 0.3417, 0.4512, 0.8017, 0.392, 0.4632, 0.7929, 0.396, 0.1945, 0.9038, 0.3812, 0.1715, 0.9002, 0.4002, 0.1715, 0.9002, 0.4002, 0.1945, 0.9038, 0.3812, -0.02248, 0.9739, 0.2257, -0.05705, 0.9348, 0.3505, 0.2008, 0.9181, 0.3417, 0.1369, 0.9557, 0.2607, 0.1098, 0.994, 0.002995, 0.06569, 0.9941, 0.08625, 0.1945, 0.9038, 0.3812, 0.2008, 0.9181, 0.3417, 0.06569, 0.9941, 0.08625, -0.02248, 0.9739, 0.2257, 0.1715, 0.9002, 0.4002, -0.05705, 0.9348, 0.3505, -0.04343, 0.9194, 0.3908, -0.05705, 0.9348, 0.3505, -0.02248, 0.9739, 0.2257, -0.1816, 0.9614, 0.2067, 0.06569, 0.9941, 0.08625, 0.1098, 0.994, 0.002995, 0.1278, 0.9477, -0.2923, 0.03497, 0.964, -0.2637, -0.02248, 0.9739, 0.2257, 0.06569, 0.9941, 0.08625, 0.03497, 0.964, -0.2637, -0.1336, 0.9766, -0.1687, -0.04343, 0.9194, 0.3908, -0.05705, 0.9348, 0.3505, -0.178, 0.9358, 0.3043, -0.1234, 0.9271, 0.3541, -0.2505, 0.9441, 0.2142, -0.178, 0.9358, 0.3043, -0.05705, 0.9348, 0.3505, -0.1816, 0.9614, 0.2067, -0.1816, 0.9614, 0.2067, -0.02248, 0.9739, 0.2257, -0.1336, 0.9766, -0.1687, -0.2156, 0.9727, -0.0862, -0.1816, 0.9614, 0.2067, -0.2156, 0.9727, -0.0862, -0.2505, 0.9441, 0.2142, -0.2156, 0.9727, -0.0862, -0.1336, 0.9766, -0.1687, -0.1675, 0.8664, -0.4704, -0.2809, 0.858, -0.43, 0.03497, 0.964, -0.2637, 0.1278, 0.9477, -0.2923, 0.02405, 0.836, -0.5482, -0.004756, 0.8471, -0.5315, -0.1336, 0.9766, -0.1687, 0.03497, 0.964, -0.2637, -0.004756, 0.8471, -0.5315, -0.1675, 0.8664, -0.4704, -0.2809, 0.858, -0.43, -0.1675, 0.8664, -0.4704, -0.1403, 0.6609, -0.7372, -0.2271, 0.7208, -0.6549, -0.004756, 0.8471, -0.5315, 0.02405, 0.836, -0.5482, -0.09664, 0.6263, -0.7736, -0.09676, 0.6372, -0.7646, -0.1675, 0.8664, -0.4704, -0.004756, 0.8471, -0.5315, -0.09676, 0.6372, -0.7646, -0.1403, 0.6609, -0.7372, -0.2271, 0.7208, -0.6549, -0.1403, 0.6609, -0.7372, -0.2606, 0.2678, -0.9276, -0.2454, 0.3126, -0.9176, -0.09676, 0.6372, -0.7646, -0.09664, 0.6263, -0.7736, -0.2325, 0.2562, -0.9382, -0.2429, 0.2608, -0.9343, -0.1403, 0.6609, -0.7372, -0.09676, 0.6372, -0.7646, -0.2429, 0.2608, -0.9343, -0.2606, 0.2678, -0.9276, -0.2454, 0.3126, -0.9176, -0.2606, 0.2678, -0.9276, -0.3361, -0.01293, -0.9417, -0.3555, -0.002824, -0.9347, -0.2429, 0.2608, -0.9343, -0.2325, 0.2562, -0.9382, -0.3313, -0.01156, -0.9435, -0.3227, -0.0124, -0.9464, -0.2606, 0.2678, -0.9276, -0.2429, 0.2608, -0.9343, -0.3227, -0.0124, -0.9464, -0.3361, -0.01293, -0.9417, -0.3555, -0.002824, -0.9347, -0.3361, -0.01293, -0.9417, -0.3311, -0.06516, -0.9413, -0.3569, -0.06363, -0.932, -0.3227, -0.0124, -0.9464, -0.3313, -0.01156, -0.9435, -0.3604, -0.06535, -0.9305, -0.3327, -0.06572, -0.9407, -0.3361, -0.01293, -0.9417, -0.3227, -0.0124, -0.9464, -0.3327, -0.06572, -0.9407, -0.3311, -0.06516, -0.9413, -0.3569, -0.06363, -0.932, -0.3311, -0.06516, -0.9413, -0.3266, -0.08069, -0.9417, -0.35, -0.08096, -0.9332, -0.3327, -0.06572, -0.9407, -0.3604, -0.06535, -0.9305, -0.3626, -0.08131, -0.9284, -0.3328, -0.08114, -0.9395, -0.3311, -0.06516, -0.9413, -0.3327, -0.06572, -0.9407, -0.3328, -0.08114, -0.9395, -0.3266, -0.08069, -0.9417, -0.35, -0.08096, -0.9332, -0.3266, -0.08069, -0.9417, -0.2726, -0.2204, -0.9365, -0.2976, -0.2133, -0.9306, -0.3328, -0.08114, -0.9395, -0.3626, -0.08131, -0.9284, -0.3045, -0.2484, -0.9196, -0.2757, -0.2413, -0.9305, -0.3266, -0.08069, -0.9417, -0.3328, -0.08114, -0.9395, -0.2757, -0.2413, -0.9305, -0.2726, -0.2204, -0.9365, -0.2976, -0.2133, -0.9306, -0.2726, -0.2204, -0.9365, -0.1348, -0.4752, -0.8695, -0.1535, -0.4802, -0.8636, -0.2757, -0.2413, -0.9305, -0.3045, -0.2484, -0.9196, -0.156, -0.514, -0.8435, -0.1292, -0.5022, -0.8551, -0.2726, -0.2204, -0.9365, -0.2757, -0.2413, -0.9305, -0.1292, -0.5022, -0.8551, -0.1348, -0.4752, -0.8695, -0.1535, -0.4802, -0.8636, -0.1348, -0.4752, -0.8695, -0.01875, -0.6884, -0.7251, -0.02619, -0.6957, -0.7179, -0.1292, -0.5022, -0.8551, -0.156, -0.514, -0.8435, -0.04133, -0.6994, -0.7135, -0.02346, -0.695, -0.7186, -0.1348, -0.4752, -0.8695, -0.1292, -0.5022, -0.8551, -0.02346, -0.695, -0.7186, -0.01875, -0.6884, -0.7251, -0.02619, -0.6957, -0.7179, -0.01875, -0.6884, -0.7251, 0.0425, -0.8194, -0.5716, 0.07427, -0.8178, -0.5707, -0.02346, -0.695, -0.7186, -0.04133, -0.6994, -0.7135, 0.004599, -0.8243, -0.5662, 0.01041, -0.8214, -0.5703, -0.01875, -0.6884, -0.7251, -0.02346, -0.695, -0.7186, 0.01041, -0.8214, -0.5703, 0.0425, -0.8194, -0.5716, 0.07427, -0.8178, -0.5707, 0.0425, -0.8194, -0.5716, 0.1328, -0.8869, -0.4424, 0.1477, -0.8957, -0.4194, 0.01041, -0.8214, -0.5703, 0.004599, -0.8243, -0.5662, 0.08081, -0.8989, -0.4306, 0.0839, -0.9018, -0.424, 0.0425, -0.8194, -0.5716, 0.01041, -0.8214, -0.5703, 0.0839, -0.9018, -0.424, 0.1328, -0.8869, -0.4424, 0.1477, -0.8957, -0.4194, 0.1328, -0.8869, -0.4424, 0.2026, -0.9052, -0.3736, 0.1867, -0.9076, -0.376, 0.0839, -0.9018, -0.424, 0.08081, -0.8989, -0.4306, 0.1976, -0.9131, -0.3568, 0.1969, -0.9137, -0.3554, 0.1328, -0.8869, -0.4424, 0.0839, -0.9018, -0.424, 0.1969, -0.9137, -0.3554, 0.2026, -0.9052, -0.3736, 0.1867, -0.9076, -0.376, 0.2026, -0.9052, -0.3736, 0.2144, -0.9479, -0.2355, 0.2347, -0.9374, -0.2571, 0.1969, -0.9137, -0.3554, 0.1976, -0.9131, -0.3568, 0.1348, -0.9553, -0.2632, 0.1653, -0.9525, -0.2556, 0.2026, -0.9052, -0.3736, 0.1969, -0.9137, -0.3554, 0.1653, -0.9525, -0.2556, 0.2144, -0.9479, -0.2355, 0.2347, -0.9374, -0.2571, 0.2144, -0.9479, -0.2355, 0.2748, -0.9606, 0.04159, 0.3121, -0.9465, 0.08258, 0.1653, -0.9525, -0.2556, 0.1348, -0.9553, -0.2632, 0.1457, -0.9891, -0.02089, 0.2134, -0.9768, 0.02033, 0.2144, -0.9479, -0.2355, 0.1653, -0.9525, -0.2556, 0.2134, -0.9768, 0.02033, 0.2748, -0.9606, 0.04159, 0.1477, -0.8957, -0.4194, 0.1867, -0.9076, -0.376, 0.1003, -0.9418, -0.321])] * 3)])

# ---- objects
ob_light = bpy.data.objects.new('Light', light_light)
ob_camera = bpy.data.objects.new('Camera', cam_camera)
ob_cube = bpy.data.objects.new('Cube', me_cube)
ob_0200shorts_striped = bpy.data.objects.new('0200shorts_striped', me_cylinder_003)

# ---- transforms, parenting, visibility, modifiers, constraints
ob_light.location = (0.7749, -1.462, 5.519)
ob_light.rotation_euler = (0.09948, -0.1482, 1.702)
ob_light.lock_rotations_4d = False
ob_light.empty_display_type = 'ARROWS'
ob_light.color = (0.0, 0.0, 0.0, 0.0)
ob_light.lineart.crease_threshold = 0.0
ob_camera.location = (10.28, -11.11, 5.507)
ob_camera.rotation_euler = (1.69, -3.332e-06, 7.031)
ob_camera.lock_rotations_4d = False
ob_camera.empty_display_type = 'ARROWS'
ob_camera.color = (0.0, 0.0, 0.0, 0.0)
ob_camera.display_type = 'WIRE'
ob_camera.lineart.crease_threshold = 0.0
ob_cube.location = (0.0, 0.0, 0.0)
ob_cube.scale = (0.3879, 0.3879, 0.3879)
ob_cube.lineart.crease_threshold = 0.0
ob_0200shorts_striped.location = (0.0, 0.0, 0.0)
ob_0200shorts_striped.scale = (0.155, 0.155, 0.155)
ob_0200shorts_striped.visible_diffuse = False
ob_0200shorts_striped.lineart.crease_threshold = 0.0
_vg = ob_0200shorts_striped.vertex_groups.new(name='Docking')
_vg = ob_0200shorts_striped.vertex_groups.new(name='spine.003')
_vg = ob_0200shorts_striped.vertex_groups.new(name='spine.002')
_vg = ob_0200shorts_striped.vertex_groups.new(name='leg.L.001')
_vg = ob_0200shorts_striped.vertex_groups.new(name='leg.L.004')
_vg = ob_0200shorts_striped.vertex_groups.new(name='leg.L.005')
_vg = ob_0200shorts_striped.vertex_groups.new(name='leg.L.006')
_vg = ob_0200shorts_striped.vertex_groups.new(name='leg.L.007')
_vg = ob_0200shorts_striped.vertex_groups.new(name='leg.L.008')
_vg = ob_0200shorts_striped.vertex_groups.new(name='leg.R.001')
_vg = ob_0200shorts_striped.vertex_groups.new(name='leg.R.004')
_vg = ob_0200shorts_striped.vertex_groups.new(name='leg.R.005')
_vg = ob_0200shorts_striped.vertex_groups.new(name='leg.R.006')
_vg = ob_0200shorts_striped.vertex_groups.new(name='leg.R.007')
_vg = ob_0200shorts_striped.vertex_groups.new(name='leg.R.008')
_vg = ob_0200shorts_striped.vertex_groups.new(name='spine.004')
_vg = ob_0200shorts_striped.vertex_groups.new(name='spine.005')
_vg = ob_0200shorts_striped.vertex_groups.new(name='spine.006')
_vg = ob_0200shorts_striped.vertex_groups.new(name='spine.007')
_vg = ob_0200shorts_striped.vertex_groups.new(name='face')
_vg = ob_0200shorts_striped.vertex_groups.new(name='mouth')
_vg = ob_0200shorts_striped.vertex_groups.new(name='mouth.004')
_vg = ob_0200shorts_striped.vertex_groups.new(name='mouth.005')
_vg = ob_0200shorts_striped.vertex_groups.new(name='mouth.006')
_vg = ob_0200shorts_striped.vertex_groups.new(name='tongue')
_vg = ob_0200shorts_striped.vertex_groups.new(name='tongue.001')
_vg = ob_0200shorts_striped.vertex_groups.new(name='tongue.002')
_vg = ob_0200shorts_striped.vertex_groups.new(name='ear.L')
_vg = ob_0200shorts_striped.vertex_groups.new(name='ear.L.001')
_vg = ob_0200shorts_striped.vertex_groups.new(name='ear.L.002')
_vg = ob_0200shorts_striped.vertex_groups.new(name='ear.R')
_vg = ob_0200shorts_striped.vertex_groups.new(name='ear.R.001')
_vg = ob_0200shorts_striped.vertex_groups.new(name='ear.R.002')
_vg = ob_0200shorts_striped.vertex_groups.new(name='brow.001.L')
_vg = ob_0200shorts_striped.vertex_groups.new(name='face.002.L')
_vg = ob_0200shorts_striped.vertex_groups.new(name='brow.002.L')
_vg = ob_0200shorts_striped.vertex_groups.new(name='brow.001.R')
_vg = ob_0200shorts_striped.vertex_groups.new(name='face.002.R')
_vg = ob_0200shorts_striped.vertex_groups.new(name='brow.002.R')
_vg = ob_0200shorts_striped.vertex_groups.new(name='face.001.R')
_vg = ob_0200shorts_striped.vertex_groups.new(name='fase.005.R')
_vg = ob_0200shorts_striped.vertex_groups.new(name='face.004.R')
_vg = ob_0200shorts_striped.vertex_groups.new(name='face.003.R')
_vg = ob_0200shorts_striped.vertex_groups.new(name='eye.L')
_vg = ob_0200shorts_striped.vertex_groups.new(name='eye.R')
_vg = ob_0200shorts_striped.vertex_groups.new(name='mouth.001')
_vg = ob_0200shorts_striped.vertex_groups.new(name='mouth.002')
_vg = ob_0200shorts_striped.vertex_groups.new(name='mouth.003')
_vg = ob_0200shorts_striped.vertex_groups.new(name='face.001.L')
_vg = ob_0200shorts_striped.vertex_groups.new(name='face.005.L')
_vg = ob_0200shorts_striped.vertex_groups.new(name='face.004.L')
_vg = ob_0200shorts_striped.vertex_groups.new(name='face.003.L')
_vg = ob_0200shorts_striped.vertex_groups.new(name='arm.L.002')
_vg = ob_0200shorts_striped.vertex_groups.new(name='arm.L.004')
_vg = ob_0200shorts_striped.vertex_groups.new(name='arm.L.007')
_vg = ob_0200shorts_striped.vertex_groups.new(name='arm.L.009')
_vg = ob_0200shorts_striped.vertex_groups.new(name='palm.01.L')
_vg = ob_0200shorts_striped.vertex_groups.new(name='f_index.01.L')
_vg = ob_0200shorts_striped.vertex_groups.new(name='f_index.02.L')
_vg = ob_0200shorts_striped.vertex_groups.new(name='f_index.03.L')
_vg = ob_0200shorts_striped.vertex_groups.new(name='thumb.01.L')
_vg = ob_0200shorts_striped.vertex_groups.new(name='thumb.02.L')
_vg = ob_0200shorts_striped.vertex_groups.new(name='thumb.03.L')
_vg = ob_0200shorts_striped.vertex_groups.new(name='palm.02.L')
_vg = ob_0200shorts_striped.vertex_groups.new(name='f_middle.01.L')
_vg = ob_0200shorts_striped.vertex_groups.new(name='f_middle.02.L')
_vg = ob_0200shorts_striped.vertex_groups.new(name='f_middle.03.L')
_vg = ob_0200shorts_striped.vertex_groups.new(name='palm.03.L')
_vg = ob_0200shorts_striped.vertex_groups.new(name='f_ring.01.L')
_vg = ob_0200shorts_striped.vertex_groups.new(name='f_ring.02.L')
_vg = ob_0200shorts_striped.vertex_groups.new(name='f_ring.03.L')
_vg = ob_0200shorts_striped.vertex_groups.new(name='palm.04.L')
_vg = ob_0200shorts_striped.vertex_groups.new(name='f_pinky.01.L')
_vg = ob_0200shorts_striped.vertex_groups.new(name='f_pinky.02.L')
_vg = ob_0200shorts_striped.vertex_groups.new(name='f_pinky.03.L')
_vg = ob_0200shorts_striped.vertex_groups.new(name='arm.R.004')
_vg = ob_0200shorts_striped.vertex_groups.new(name='arm.R.007')
_vg = ob_0200shorts_striped.vertex_groups.new(name='arm.R.007')
_vg = ob_0200shorts_striped.vertex_groups.new(name='arm.R.009')
_vg = ob_0200shorts_striped.vertex_groups.new(name='palm.01.R')
_vg = ob_0200shorts_striped.vertex_groups.new(name='f_index.01.R')
_vg = ob_0200shorts_striped.vertex_groups.new(name='f_index.02.R')
_vg = ob_0200shorts_striped.vertex_groups.new(name='f_index.03.R')
_vg = ob_0200shorts_striped.vertex_groups.new(name='thumb.01.R')
_vg = ob_0200shorts_striped.vertex_groups.new(name='thumb.02.R')
_vg = ob_0200shorts_striped.vertex_groups.new(name='thumb.03.R')
_vg = ob_0200shorts_striped.vertex_groups.new(name='palm.02.R')
_vg = ob_0200shorts_striped.vertex_groups.new(name='f_middle.01.R')
_vg = ob_0200shorts_striped.vertex_groups.new(name='f_middle.02.R')
_vg = ob_0200shorts_striped.vertex_groups.new(name='f_middle.03.R')
_vg = ob_0200shorts_striped.vertex_groups.new(name='palm.03.R')
_vg = ob_0200shorts_striped.vertex_groups.new(name='f_ring.01.R')
_vg = ob_0200shorts_striped.vertex_groups.new(name='f_ring.02.R')
_vg = ob_0200shorts_striped.vertex_groups.new(name='f_ring.03.R')
_vg = ob_0200shorts_striped.vertex_groups.new(name='palm.04.R')
_vg = ob_0200shorts_striped.vertex_groups.new(name='f_pinky.01.R')
_vg = ob_0200shorts_striped.vertex_groups.new(name='f_pinky.02.R')
_vg = ob_0200shorts_striped.vertex_groups.new(name='f_pinky.03.R')
_vg = ob_0200shorts_striped.vertex_groups.new(name='breast.dir.L')
_vg = ob_0200shorts_striped.vertex_groups.new(name='breast.L.002')
_vg = ob_0200shorts_striped.vertex_groups.new(name='breast.L.003')
_vg = ob_0200shorts_striped.vertex_groups.new(name='breast.dir.R')
_vg = ob_0200shorts_striped.vertex_groups.new(name='breast.R.002')
_vg = ob_0200shorts_striped.vertex_groups.new(name='breast.R.003')
_vg = ob_0200shorts_striped.vertex_groups.new(name='breast.move.R')
_vg = ob_0200shorts_striped.vertex_groups.new(name='breast.move.L')
_vg = ob_0200shorts_striped.vertex_groups.new(name='spine.001')
_vg = ob_0200shorts_striped.vertex_groups.new(name='brow.T.L')
_vg = ob_0200shorts_striped.vertex_groups.new(name='brow.T.R')
_vg = ob_0200shorts_striped.vertex_groups.new(name='nose.L')
_vg = ob_0200shorts_striped.vertex_groups.new(name='nose.L.001')
_vg = ob_0200shorts_striped.vertex_groups.new(name='nose.R')
_vg = ob_0200shorts_striped.vertex_groups.new(name='nose.R.001')
_vg = ob_0200shorts_striped.vertex_groups.new(name='nose')
_vg = ob_0200shorts_striped.vertex_groups.new(name='nose.001')
_vg = ob_0200shorts_striped.vertex_groups.new(name='nose.002')
_vg = ob_0200shorts_striped.vertex_groups.new(name='nose.003')
_vg = ob_0200shorts_striped.vertex_groups.new(name='nose.004')
_vg = ob_0200shorts_striped.vertex_groups.new(name='lip.T.L')
_vg = ob_0200shorts_striped.vertex_groups.new(name='lip.T.L.001')
_vg = ob_0200shorts_striped.vertex_groups.new(name='lip.B.L')
_vg = ob_0200shorts_striped.vertex_groups.new(name='lip.B.L.001')
_vg = ob_0200shorts_striped.vertex_groups.new(name='lip.T.R')
_vg = ob_0200shorts_striped.vertex_groups.new(name='lip.T.R.001')
_vg = ob_0200shorts_striped.vertex_groups.new(name='temple.L')
_vg = ob_0200shorts_striped.vertex_groups.new(name='chin.L')
_vg = ob_0200shorts_striped.vertex_groups.new(name='cheek.B.L.001')
_vg = ob_0200shorts_striped.vertex_groups.new(name='chin.R')
_vg = ob_0200shorts_striped.vertex_groups.new(name='cheek.B.R.001')
_vg = ob_0200shorts_striped.vertex_groups.new(name='cheek.T.L')
_vg = ob_0200shorts_striped.vertex_groups.new(name='cheek.T.L.001')
_vg = ob_0200shorts_striped.vertex_groups.new(name='cheek.T.R')
_vg = ob_0200shorts_striped.vertex_groups.new(name='cheek.T.R.001')
_vg = ob_0200shorts_striped.vertex_groups.new(name='teeth.B')
_vg = ob_0200shorts_striped.vertex_groups.new(name='pelvis.L')
_vg = ob_0200shorts_striped.vertex_groups.new(name='pelvis.R')
_vg = ob_0200shorts_striped.vertex_groups.new(name='hip.L.001')
_vg = ob_0200shorts_striped.vertex_groups.new(name='arm.L.003')
_vg = ob_0200shorts_striped.vertex_groups.new(name='arm.R.005')
_vg = ob_0200shorts_striped.vertex_groups.new(name='arm.R.003')
_vg = ob_0200shorts_striped.vertex_groups.new(name='arm.L.006')
_vg = ob_0200shorts_striped.vertex_groups.new(name='arm.L.005')
_vg = ob_0200shorts_striped.vertex_groups.new(name='leg.L.009')
_vg = ob_0200shorts_striped.vertex_groups.new(name='leg.L.003')
_vg = ob_0200shorts_striped.vertex_groups.new(name='leg.R.003')
_vg = ob_0200shorts_striped.vertex_groups.new(name='leg.L.010')
_vg = ob_0200shorts_striped.vertex_groups.new(name='arm.R.006')
_vg = ob_0200shorts_striped.vertex_groups.new(name='leg.L.002')
_vg = ob_0200shorts_striped.vertex_groups.new(name='leg.R.002')
_vg = ob_0200shorts_striped.vertex_groups.new(name='arm.L.008')
_vg = ob_0200shorts_striped.vertex_groups.new(name='arm.R.008')
_vg = ob_0200shorts_striped.vertex_groups.new(name='arm.R.002')
_vg = ob_0200shorts_striped.vertex_groups.new(name='spine.000')
_m = ob_0200shorts_striped.modifiers.new('Mirror', 'MIRROR')
_m.mirror_object = ob_cube
_m = ob_0200shorts_striped.modifiers.new('Subsurf', 'SUBSURF')
_m.uv_smooth = 'PRESERVE_CORNERS'
_m.quality = 2
_m.render_levels = 1
_m.show_only_control_edges = False

# ---- collection membership
col_collection.objects.link(ob_light)
col_collection.objects.link(ob_camera)
col_collection.objects.link(ob_cube)
col_collection.objects.link(ob_0200shorts_striped)

# ---- scene / render settings (as saved in the file)
scene.camera = ob_camera
scene.frame_start = 1; scene.frame_end = 250; scene.frame_set(1)
scene.render.engine = 'CYCLES'
scene.render.resolution_x = 1024
scene.render.resolution_y = 768
scene.cycles.use_denoising = False
scene.cycles.samples = 500
scene.cycles.sampling_pattern = 'TABULATED_SOBOL'
scene.cycles.use_adaptive_sampling = False
scene.cycles.use_light_tree = False
scene.view_settings.view_transform = 'Filmic'
bpy.context.view_layer.update()
